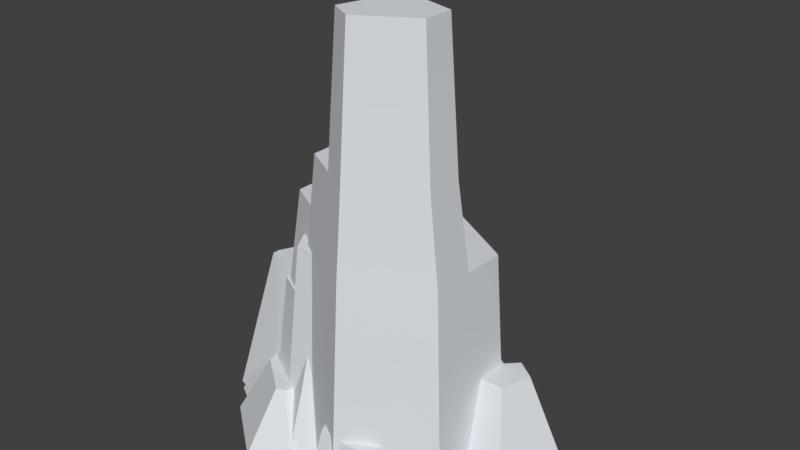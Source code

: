 # Source: rocks.blend  (saved by Blender 2.78.0; exported with 4.5.12 LTS)
import bpy
from mathutils import Matrix  # noqa: F401  (used for matrix-valued properties, if any)

bpy.ops.wm.read_factory_settings(use_empty=True)
scene = bpy.context.scene
scene.name = 'Scene'

# ---- collections
col_collection_1 = bpy.data.collections.new('Collection 1'); scene.collection.children.link(col_collection_1)

# ---- materials (node trees are filled in below, after node groups)
mat_stone_002 = bpy.data.materials.new('Stone.002')
mat_stone_002.alpha_threshold = 0.0
mat_stone_002.use_transparent_shadow = False
mat_stone_002.diffuse_color = (0.7255, 0.7529, 0.7882, 1.0)
mat_stone_002.specular_color = (0.33, 0.33, 0.33)
mat_stone_002.roughness = 0.5
mat_stone_002.specular_intensity = 1.0
mat_stone_001 = bpy.data.materials.new('Stone.001')
mat_stone_001.alpha_threshold = 0.0
mat_stone_001.use_transparent_shadow = False
mat_stone_001.diffuse_color = (0.7255, 0.7529, 0.7882, 1.0)
mat_stone_001.specular_color = (0.33, 0.33, 0.33)
mat_stone_001.roughness = 0.5
mat_stone_001.specular_intensity = 1.0
mat_stone = bpy.data.materials.new('Stone')
mat_stone.alpha_threshold = 0.0
mat_stone.use_transparent_shadow = False
mat_stone.diffuse_color = (0.7255, 0.7529, 0.7882, 1.0)
mat_stone.specular_color = (0.33, 0.33, 0.33)
mat_stone.roughness = 0.5
mat_stone.specular_intensity = 1.0

# ---- material node trees

# ---- world
world_world = bpy.data.worlds.new('World'); scene.world = world_world
world_world.color = (0.05088, 0.05088, 0.05088)
world_world.use_sun_shadow = False
world_world.sun_shadow_jitter_overblur = 0.0
world_world.cycles.sampling_method = 'MANUAL'

# ---- meshes
me_mesh1_group1_model_001 = bpy.data.meshes.new('Mesh1 Group1 Model.001')
me_mesh1_group1_model_001.from_pydata([(2.254, 0.8321, -1.286), (1.931, 1.41e-17, -1.355), (2.146, 0.8321, -1.178), (2.225, 2.82e-17, -1.649), (2.725, 2.82e-17, -1.29), (2.404, 0.8321, -1.179), (2.332, 0.8321, -0.9265), (2.147, 0.8321, -1.177), (2.147, 0.8321, -0.9265), (2.096, 1.751, -1.147), (2.096, 1.751, -0.8024), (2.193, 1.41e-17, -0.649), (2.096, 1.751, -0.4574), (2.193, 0.0, -0.4012), (1.498, 0.0, 0.0), (1.498, 1.751, -0.1123), (2.012, 2.445, -0.4712), (1.498, 2.445, -0.1745), (1.949, 3.585, -0.4856), (1.522, 3.585, -0.2394), (1.949, 3.585, -0.7319), (1.481, 3.585, -0.873), (1.331, 3.585, -0.3501), (1.449, 2.445, -0.9379), (1.267, 2.445, -0.3079), (0.9844, 2.445, -0.7679), (0.9844, 2.445, -0.4712), (0.9008, 1.751, -0.8024), (0.9008, 1.751, -0.4574), (0.8681, 1.162, -0.5073), (0.8492, 0.8226, -0.4276), (0.7967, 1.162, -0.4661), (0.7967, 0.5428, -0.3406), (0.8827, 0.5428, -0.3903), (0.9602, 0.3304, -0.3319), (0.7967, 0.3304, -0.2376), (0.1593, 0.3304, -0.6056), (0.2613, 0.5428, -0.6498), (0.422, 1.162, -0.6825), (0.422, 1.162, -0.8059), (0.7679, 1.162, -0.8059), (0.8681, 1.162, -1.006), (0.7419, 1.162, -0.9476), (0.7184, 0.5428, -1.029), (0.8336, 0.5428, -1.082), (0.9008, 1.751, -1.147), (1.441, 1.751, -1.0), (1.498, 1.751, -1.492), (2.012, 2.445, -0.7679), (1.498, 0.0, -1.605), (1.398, 0.0, -1.547), (1.101, 0.0, -0.2293), (0.7967, 0.0, -0.0536), (0.7967, 0.0, -1.894), (0.0, 0.0, -0.5136), (0.0, 0.0, -1.434), (0.1593, 0.3304, -0.8155), (0.2613, 0.5428, -0.8261), (0.7555, 0.5428, -0.8261), (0.6593, 0.3304, -1.298), (0.7476, 0.3304, -0.8155), (0.1593, 0.3304, -1.342), (0.7967, 0.3304, -1.71), (1.115, 0.3304, -1.526), (0.6813, 0.5428, -1.231), (1.064, 0.5428, -1.423), (0.8336, 0.5428, -1.186), (1.154, 0.5428, -1.371), (1.257, 0.3304, -1.444), (2.542, 2.82e-17, -0.649)], [], [(0, 1, 2), (1, 0, 3), (0, 4, 3), (4, 0, 5), (0, 6, 5), (7, 6, 0), (6, 7, 8), (9, 8, 7), (10, 8, 9), (10, 11, 8), (12, 11, 10), (11, 12, 13), (12, 14, 13), (14, 12, 15), (16, 15, 12), (15, 16, 17), (18, 17, 16), (17, 18, 19), (20, 19, 18), (21, 19, 20), (19, 21, 22), (23, 22, 21), (22, 23, 24), (25, 24, 23), (24, 25, 26), (27, 26, 25), (26, 27, 28), (29, 28, 27), (28, 29, 30), (31, 30, 29), (32, 30, 31), (30, 32, 33), (32, 34, 33), (34, 32, 35), (32, 36, 35), (36, 32, 37), (31, 37, 32), (37, 31, 38), (31, 39, 38), (39, 31, 40), (41, 40, 31), (40, 41, 42), (41, 43, 42), (43, 41, 44), (41, 45, 44), (41, 27, 45), (29, 27, 41), (41, 31, 29), (46, 45, 27), (45, 46, 47), (47, 46, 10), (23, 10, 46), (10, 23, 48), (21, 48, 23), (48, 21, 20), (18, 48, 20), (48, 18, 16), (16, 10, 48), (10, 16, 12), (46, 25, 23), (25, 46, 27), (47, 10, 9), (7, 47, 9), (2, 47, 7), (1, 47, 2), (47, 1, 49), (14, 49, 1), (14, 50, 49), (51, 50, 14), (52, 50, 51), (52, 53, 50), (54, 53, 52), (53, 54, 55), (36, 55, 54), (55, 36, 56), (37, 56, 36), (56, 37, 57), (38, 57, 37), (57, 38, 39), (39, 58, 57), (58, 39, 40), (42, 58, 40), (58, 42, 43), (59, 58, 43), (58, 59, 60), (61, 60, 59), (60, 61, 56), (55, 56, 61), (61, 53, 55), (53, 61, 62), (59, 62, 61), (62, 59, 63), (64, 63, 59), (63, 64, 65), (64, 66, 65), (66, 64, 43), (59, 43, 64), (66, 43, 44), (44, 45, 66), (45, 67, 66), (47, 67, 45), (47, 68, 67), (49, 68, 47), (68, 49, 50), (50, 63, 68), (50, 62, 63), (62, 50, 53), (65, 68, 63), (68, 65, 67), (65, 66, 67), (57, 60, 56), (60, 57, 58), (54, 35, 36), (35, 54, 52), (52, 34, 35), (34, 52, 51), (51, 15, 34), (15, 51, 14), (34, 15, 33), (33, 15, 30), (30, 15, 28), (17, 28, 15), (28, 17, 26), (26, 17, 24), (19, 24, 17), (24, 19, 22), (14, 1, 13), (13, 1, 11), (3, 11, 1), (11, 3, 69), (69, 3, 4), (4, 6, 69), (6, 4, 5), (8, 69, 6), (69, 8, 11), (0, 2, 7)])
me_mesh1_group1_model_001.polygons.foreach_set('use_smooth', [True] * 136)
_k = set([(0, 2), (0, 3), (0, 5), (1, 2), (1, 3), (1, 49), (2, 7), (3, 4), (4, 5), (4, 69), (5, 6), (6, 8), (6, 69), (7, 8), (7, 9), (8, 11), (9, 10), (9, 47), (10, 46), (10, 48), (11, 13), (11, 69), (12, 13), (12, 16), (13, 14), (14, 15), (14, 51), (15, 17), (16, 18), (17, 19), (18, 19), (18, 20), (19, 22), (20, 21), (20, 48), (21, 22), (21, 23), (22, 24), (23, 24), (23, 25), (23, 46), (24, 26), (25, 26), (25, 27), (26, 28), (27, 45), (27, 46), (28, 30), (29, 30), (29, 31), (29, 41), (30, 33), (31, 32), (31, 38), (32, 35), (33, 34), (34, 51), (35, 52), (36, 37), (36, 54), (37, 38), (38, 39), (39, 40), (39, 57), (40, 42), (40, 58), (41, 42), (41, 44), (42, 43), (43, 44), (43, 64), (44, 66), (45, 47), (45, 66), (47, 49), (49, 50), (50, 53), (50, 68), (51, 52), (52, 54), (53, 55), (53, 62), (54, 55), (55, 61), (56, 57), (56, 60), (56, 61), (58, 60), (59, 60), (59, 63), (59, 64), (61, 62), (62, 63), (63, 65), (64, 65), (65, 67), (66, 67), (67, 68)])
me_mesh1_group1_model_001.attributes.new('sharp_edge', 'BOOLEAN', 'EDGE').data.foreach_set('value', [ (min(e.vertices), max(e.vertices)) in _k for e in me_mesh1_group1_model_001.edges])
_uv = me_mesh1_group1_model_001.uv_layers.new(name='UVMap')
_uv.uv.foreach_set('vector', [-98.56, 39.61, -91.48, 5.071, -92.52, 39.61, -91.48, 5.071, -98.56, 39.61, -107.8, 5.071, -42.59, 1.688, -57.54, -32.85, -33.31, -32.85, -57.54, -32.85, -42.59, 1.688, -49.85, 1.688, 88.75, 50.63, 91.82, 36.48, 94.65, 46.4, 84.53, 46.33, 91.82, 36.48, 88.75, 50.63, 91.82, 36.48, 84.53, 46.33, 84.53, 36.48, 45.17, 64.26, 36.48, 28.02, 46.33, 28.02, 31.59, 64.26, 36.48, 28.02, 45.17, 64.26, 31.59, 64.26, 25.55, -4.79, 36.48, 28.02, 18.01, 64.26, 25.55, -4.79, 31.59, 64.26, 25.55, -4.79, 18.01, 64.26, 15.8, -4.79, 80.47, 67.41, 51.09, -1.636, 82.68, -1.636, 51.09, -1.636, 80.47, 67.41, 53.3, 67.41, 77.89, 94.15, 53.3, 66.75, 80.47, 66.75, 53.3, 66.75, 77.89, 94.15, 54.52, 94.15, 76.01, 140.2, 54.52, 95.27, 77.89, 95.27, 54.52, 95.27, 76.01, 140.2, 56.62, 140.2, 76.73, 28.82, 59.94, 9.424, 76.73, 19.12, 58.32, 34.37, 59.94, 9.424, 76.73, 28.82, 59.94, 9.424, 58.32, 34.37, 52.38, 13.78, -51.28, 98.09, -27.75, 143.0, -49.18, 143.0, -27.75, 143.0, -51.28, 98.09, -25.47, 98.09, 38.76, 30.23, 49.89, 12.12, 57.04, 36.92, 49.89, 12.12, 38.76, 30.23, 38.76, 18.55, -31.59, 72.69, -18.55, 100.2, -30.23, 100.2, -18.55, 100.2, -31.59, 72.69, -18.01, 72.69, -19.97, 47.59, -18.01, 70.8, -31.59, 70.8, -18.01, 70.8, -19.97, 47.59, -16.83, 34.19, 36.34, 45.11, 37.37, 31.53, 39.58, 45.11, 33.87, 20.35, 37.37, 31.53, 36.34, 45.11, 37.37, 31.53, 33.87, 20.35, 37.78, 20.35, 33.87, 18.13, 39.27, 9.055, 37.78, 18.13, 39.27, 9.055, 33.87, 18.13, 31.84, 9.055, 20.46, 30.28, -6.488, 21.21, 22.49, 21.21, -6.488, 21.21, 20.46, 30.28, -3.88, 30.28, 17.99, 50.53, -3.88, 25.76, 20.46, 25.76, -3.88, 25.76, 17.99, 50.53, 0.9518, 50.53, 31.37, 18.35, 16.61, 31.73, 16.61, 26.87, 16.61, 31.73, 31.37, 18.35, 30.23, 31.73, 34.18, 39.6, 30.23, 31.73, 31.37, 18.35, 30.23, 31.73, 34.18, 39.6, 29.21, 37.31, -47.63, 42.47, -42.66, 17.86, -42.16, 42.47, -42.66, 17.86, -47.63, 42.47, -47.66, 17.86, -39.6, 47.59, -45.17, 70.8, -42.59, 23.16, -39.6, 47.59, -31.59, 70.8, -45.17, 70.8, -19.97, 47.59, -31.59, 70.8, -39.6, 47.59, 34.18, 39.6, 31.37, 18.35, 34.18, 19.97, 56.72, 39.37, 35.46, 45.17, 35.46, 31.59, 35.46, 45.17, 56.72, 39.37, 58.99, 58.76, 58.99, 58.76, 56.72, 39.37, 82.52, 31.59, -43.95, 91.68, -69.89, 64.27, -42.94, 64.27, -69.89, 64.27, -43.95, 91.68, -67.12, 91.68, -45.91, 138.7, -67.12, 93.76, -43.95, 93.76, -67.12, 93.76, -45.91, 138.7, -65.15, 138.7, 19.12, 136.7, 30.23, 91.71, 28.82, 136.7, 30.23, 91.71, 19.12, 136.7, 18.55, 91.71, 18.55, 86.08, 31.59, 58.57, 30.23, 86.08, 31.59, 58.57, 18.55, 86.08, 18.01, 58.57, -66.8, 67.14, -46.79, 94.56, -66.25, 94.56, -46.79, 94.56, -66.8, 67.14, -44.16, 67.14, 58.99, 58.76, 82.52, 31.59, 82.52, 45.17, -50.04, 28.14, -21.71, 64.38, -48.88, 64.38, -49.98, 28.14, -21.71, 64.38, -50.04, 28.14, -39.16, -4.671, -21.71, 64.38, -49.98, 28.14, -21.71, 64.38, -39.16, -4.671, -19.5, -4.671, -58.99, -2.062e-33, -58.99, 63.18, -76.02, 53.35, -58.99, -2.062e-33, -55.03, 60.89, -58.99, 63.18, -43.35, 9.029, -55.03, 60.89, -58.99, -2.062e-33, -31.37, 2.11, -55.03, 60.89, -43.35, 9.029, -31.37, 2.11, -31.37, 74.55, -55.03, 60.89, 0.0, 20.22, -31.37, 74.55, -31.37, 2.11, -31.37, 74.55, 0.0, 20.22, 0.0, 56.44, -23.84, 14.44, -56.44, 5.004e-17, -20.22, 1.793e-17, -56.44, 5.004e-17, -23.84, 14.44, -32.11, 14.44, -25.58, 23.72, -32.11, 14.44, -23.84, 14.44, -32.11, 14.44, -25.58, 23.72, -32.52, 23.72, -26.87, 48.46, -32.52, 23.27, -25.58, 23.27, -32.52, 23.27, -26.87, 48.46, -31.73, 48.46, -16.61, 44.7, -29.74, 20.3, -10.29, 20.3, -29.74, 20.3, -16.61, 44.7, -30.23, 44.7, -31.43, 46.24, -26.63, 21.85, -25.76, 46.24, -26.63, 21.85, -31.43, 46.24, -34.73, 21.85, -45.57, 14.57, -26.63, 22.94, -34.73, 22.94, -26.63, 22.94, -45.57, 14.57, -26.27, 14.57, 6.274, 52.82, 29.43, 32.11, 25.96, 51.08, 29.43, 32.11, 6.274, 52.82, 6.274, 32.11, -56.44, 5.004e-17, -32.11, 14.44, -52.82, 14.44, -31.84, -6.792, -64.44, -21.23, -28.22, -21.23, -64.44, -21.23, -31.84, -6.792, -60.82, -6.792, 25.96, 51.08, 31.37, 67.31, 6.274, 52.82, 31.37, 67.31, 25.96, 51.08, 43.92, 60.06, -45.67, 10.58, -66.14, 1.787, -46.06, 1.787, -66.14, 1.787, -45.67, 10.58, -62.53, 10.58, 26.82, 48.46, 32.82, 46.7, 41.91, 56.01, 32.82, 46.7, 26.82, 48.46, 28.28, 40.49, -45.57, 14.57, -34.73, 22.94, -42.83, 22.94, 32.82, 46.7, 28.28, 40.49, 32.82, 42.59, -42.59, 23.16, -45.17, 70.8, -46.7, 23.16, -53.3, 67.65, -66.33, 20.0, -51.77, 20.0, -80.47, 67.65, -66.33, 20.0, -53.3, 67.65, -80.47, 67.65, -71.27, 11.63, -66.33, 20.0, -82.68, -1.399, -71.27, 11.63, -80.47, 67.65, -71.27, 11.63, -82.68, -1.399, -78.1, -1.399, -17.21, -34.86, -8.0, -20.42, -14.42, -20.42, -17.21, -34.86, 6.488, -20.42, -8.0, -20.42, 6.488, -20.42, -17.21, -34.86, 10.11, -34.86, -8.29, -14.21, -14.42, -23.71, -8.0, -23.71, -14.42, -23.71, -8.29, -14.21, -12.35, -14.21, 41.91, 56.01, 32.82, 46.7, 45.42, 53.98, -10.29, 22.96, -29.43, 14.59, -6.274, 14.59, -29.43, 14.59, -10.29, 22.96, -29.74, 22.96, -10.11, 7.607, 22.49, 22.05, -6.488, 22.05, 22.49, 22.05, -10.11, 7.607, 26.11, 7.607, 28.22, -6.019, 39.27, 8.422, 31.84, 8.422, 39.27, 8.422, 28.22, -6.019, 42.06, -6.019, 33.03, 1.636, 48.88, 70.68, 26.2, 14.66, 48.88, 70.68, 33.03, 1.636, 51.09, 1.636, 26.2, 14.66, 48.88, 70.68, 22.41, 23.04, 22.41, 23.04, 48.88, 70.68, 20.54, 34.07, 20.54, 34.07, 48.88, 70.68, 21.71, 70.68, 47.65, 98.71, 21.71, 71.31, 48.88, 71.31, 21.71, 71.31, 47.65, 98.71, 24.29, 98.71, 24.29, 98.71, 47.65, 98.71, 37.15, 98.71, 47.2, 143.2, 37.15, 98.2, 47.65, 98.2, 37.15, 98.2, 47.2, 143.2, 38.47, 143.2, -58.99, -2.062e-33, -76.02, 53.35, -86.35, 15.8, -86.35, 15.8, -76.02, 53.35, -86.35, 25.55, -87.59, 64.92, -86.35, 25.55, -76.02, 53.35, -86.35, 25.55, -87.59, 64.92, -100.1, 25.55, -100.1, 25.55, -87.59, 64.92, -107.3, 50.79, 78.3, -28.22, 60.29, 6.312, 52.05, -28.22, 60.29, 6.312, 78.3, -28.22, 70.61, 6.312, 84.53, 42.62, 100.1, 8.084, 91.82, 42.62, 100.1, 8.084, 84.53, 42.62, 86.35, 8.084, 88.75, 50.63, 84.48, 46.36, 84.53, 46.33])
me_mesh1_group1_model_001.materials.append(mat_stone_002)
me_mesh1_group1_model_001.use_remesh_preserve_volume = False
me_mesh1_group1_model_001.use_remesh_preserve_attributes = False
me_mesh1_group1_model_001.use_mirror_vertex_groups = False
me_mesh1_group1_model_001.update()
me_mesh1_group1_model_001.normals_split_custom_set([tuple(v) for v in zip(*[iter([-0.6708, 0.3164, -0.6708, -0.6708, 0.3164, -0.6708, -0.6708, 0.3164, -0.6708, -0.6708, 0.3164, -0.6708, -0.6708, 0.3164, -0.6708, -0.6708, 0.3164, -0.6708, 0.553, 0.3164, -0.7707, 0.553, 0.3164, -0.7707, 0.553, 0.3164, -0.7707, 0.553, 0.3164, -0.7707, 0.553, 0.3164, -0.7707, 0.553, 0.3164, -0.7707, 0.0, 1.0, -1.144e-08, 0.0, 1.0, 0.0, 0.0, 1.0, 0.0, 0.0, 1.0, -9.781e-07, 0.0, 1.0, 0.0, 0.0, 1.0, -1.144e-08, 0.0, 1.0, 0.0, 0.0, 1.0, -9.781e-07, 0.0, 1.0, 0.0, 0.9985, 0.05547, 0.0, 0.9985, 0.05547, 1.676e-05, 0.9985, 0.05547, 0.0, 0.9962, 0.08765, 7.59e-08, 0.9985, 0.05547, 1.676e-05, 0.9985, 0.05547, 0.0, 0.9962, 0.08765, 7.59e-08, 0.9985, 0.05547, 3.39e-06, 0.9985, 0.05547, 1.676e-05, 0.9962, 0.0876, -1.418e-08, 0.9985, 0.05547, 3.39e-06, 0.9962, 0.08765, 7.59e-08, 0.9985, 0.05547, 3.39e-06, 0.9962, 0.0876, -1.418e-08, 0.9985, 0.05547, 0.0, 0.4989, 0.06644, 0.8641, 0.4992, 0.05547, 0.8647, 0.4992, 0.05547, 0.8647, 0.4992, 0.05547, 0.8647, 0.4989, 0.06644, 0.8641, 0.4989, 0.06613, 0.8641, 0.4992, 0.0581, 0.8646, 0.4989, 0.06613, 0.8641, 0.4989, 0.06644, 0.8641, 0.4989, 0.06613, 0.8641, 0.4992, 0.0581, 0.8646, 0.4992, 0.05812, 0.8646, 0.4996, 0.03873, 0.8654, 0.4992, 0.05812, 0.8646, 0.4992, 0.0581, 0.8646, 0.4992, 0.05812, 0.8646, 0.4996, 0.03873, 0.8654, 0.4996, 0.03873, 0.8654, 0.0, 1.0, 0.0, 0.0, 1.0, 0.0, 0.0, 1.0, 0.0, 0.0, 1.0, 0.0, 0.0, 1.0, 0.0, 0.0, 1.0, 0.0, 0.0, 1.0, 0.0, 0.0, 1.0, 0.0, 0.0, 1.0, 0.0, -0.96, 0.04309, -0.2767, -0.96, 0.0431, -0.2767, -0.96, 0.0431, -0.2767, -0.96, 0.0431, -0.2767, -0.96, 0.04309, -0.2767, -0.96, 0.04309, -0.2767, 0.0, 1.0, -1.624e-07, 0.0, 1.0, -1.427e-07, 0.0, 1.0, -2.278e-07, 0.0, 1.0, -1.427e-07, 0.0, 1.0, -1.624e-07, 0.0, 1.0, 0.0, -0.9962, 0.08765, -5.584e-07, -0.9928, 0.1197, 0.0, -0.9928, 0.1197, 0.0, -0.9928, 0.1197, 0.0, -0.9962, 0.08765, -5.584e-07, -0.9962, 0.0876, -6.09e-09, -0.9985, 0.05547, -2.24e-06, -0.9962, 0.0876, -6.09e-09, -0.9962, 0.08765, -5.584e-07, -0.9962, 0.0876, -6.09e-09, -0.9985, 0.05547, -2.24e-06, -0.9985, 0.05547, -3.551e-06, 0.4925, 0.1728, 0.853, 0.4925, 0.1728, 0.853, 0.4925, 0.1728, 0.853, 0.4797, 0.2818, 0.8309, 0.4925, 0.1728, 0.853, 0.4925, 0.1728, 0.853, 0.4925, 0.1728, 0.853, 0.4797, 0.2818, 0.8309, 0.4797, 0.2818, 0.8309, 0.4797, 0.2818, 0.8309, 0.4558, 0.411, 0.7895, 0.4797, 0.2818, 0.8309, 0.4558, 0.411, 0.7895, 0.4797, 0.2818, 0.8309, 0.4558, 0.411, 0.7895, -0.4797, 0.2818, 0.8309, -0.4558, 0.411, 0.7895, -0.4558, 0.411, 0.7895, -0.4558, 0.411, 0.7895, -0.4797, 0.2818, 0.8309, -0.4797, 0.2818, 0.8309, -0.4925, 0.1728, 0.853, -0.4797, 0.2818, 0.8309, -0.4797, 0.2818, 0.8309, -0.4797, 0.2818, 0.8309, -0.4925, 0.1728, 0.853, -0.4925, 0.1728, 0.853, 0.0, 1.0, -4.199e-08, 0.0, 1.0, -2.972e-08, 0.0, 1.0, 0.0, 0.0, 1.0, -2.972e-08, 0.0, 1.0, -4.199e-08, 0.0, 1.0, -1.206e-07, 0.0, 1.0, -5.476e-08, 0.0, 1.0, -1.206e-07, 0.0, 1.0, -4.199e-08, 0.0, 1.0, -1.206e-07, 0.0, 1.0, -5.476e-08, 0.0, 1.0, 0.0, -0.4156, 0.1333, -0.8997, -0.4156, 0.1333, -0.8997, -0.4156, 0.1333, -0.8997, -0.4156, 0.1333, -0.8997, -0.4156, 0.1333, -0.8997, -0.4156, 0.1333, -0.8997, -0.9985, 0.05547, -1.364e-06, -0.9985, 0.05547, -2.543e-07, -0.9985, 0.05547, -2.336e-07, -0.9985, 0.05547, -1.364e-06, -0.9962, 0.08765, -5.584e-07, -0.9985, 0.05547, -2.543e-07, -0.9985, 0.05547, -2.24e-06, -0.9962, 0.08765, -5.584e-07, -0.9985, 0.05547, -1.364e-06, 0.0, 1.0, -5.476e-08, 0.0, 1.0, -4.199e-08, 0.0, 1.0, 0.0, 0.0, 1.0, 3.701e-07, 0.0, 1.0, 4.097e-08, 0.0, 1.0, 0.0, 0.0, 1.0, 4.097e-08, 0.0, 1.0, 3.701e-07, 0.0, 1.0, 3.312e-07, 0.0, 1.0, 3.312e-07, 0.0, 1.0, 3.701e-07, 0.0, 1.0, 3.151e-07, 0.2881, 0.06431, -0.9554, 0.2877, 0.0821, -0.9542, 0.2877, 0.0821, -0.9542, 0.2877, 0.0821, -0.9542, 0.2881, 0.06431, -0.9554, 0.2881, 0.06428, -0.9554, 0.2884, 0.04623, -0.9564, 0.2881, 0.06428, -0.9554, 0.2881, 0.06431, -0.9554, 0.2881, 0.06428, -0.9554, 0.2884, 0.04623, -0.9564, 0.2884, 0.04623, -0.9564, 0.9985, 0.05547, 0.0, 0.9962, 0.08762, -2.879e-08, 0.9985, 0.05547, 0.0, 0.9962, 0.08762, -2.879e-08, 0.9985, 0.05547, 0.0, 0.9961, 0.08797, 0.0, 0.9961, 0.08797, 0.0, 0.9962, 0.08765, 7.59e-08, 0.9962, 0.08762, -2.879e-08, 0.9962, 0.08765, 7.59e-08, 0.9961, 0.08797, 0.0, 0.9962, 0.0876, -1.418e-08, -0.3423, 0.08776, -0.9355, -0.3423, 0.08776, -0.9355, -0.3423, 0.08776, -0.9355, -0.3423, 0.08776, -0.9355, -0.3423, 0.08776, -0.9355, -0.3423, 0.08776, -0.9355, 0.0, 1.0, 3.312e-07, 0.0, 1.0, 3.151e-07, 0.0, 1.0, 0.0, 0.4992, 0.05546, -0.8647, 0.4992, 0.05547, -0.8647, 0.4992, 0.05547, -0.8647, 0.4993, 0.05552, -0.8647, 0.4992, 0.05547, -0.8647, 0.4992, 0.05546, -0.8647, 0.4992, 0.05547, -0.8647, 0.4992, 0.05547, -0.8647, 0.4993, 0.05552, -0.8647, 0.4992, 0.05547, -0.8647, 0.4992, 0.05547, -0.8647, 0.4992, 0.05547, -0.8647, 2.212e-18, -1.0, -4.496e-18, 1.63e-17, -1.0, 0.0, 3.085e-17, -1.0, -8.615e-18, 2.212e-18, -1.0, -4.496e-18, 0.0, -1.0, 0.0, 1.63e-17, -1.0, 0.0, 0.0, -1.0, 0.0, 0.0, -1.0, 0.0, 2.212e-18, -1.0, -4.496e-18, 0.0, -1.0, 0.0, 0.0, -1.0, 0.0, 0.0, -1.0, 0.0, 0.0, -1.0, 0.0, 0.0, -1.0, 0.0, 0.0, -1.0, 0.0, 0.0, -1.0, 0.0, 0.0, -1.0, 0.0, 0.0, -1.0, 0.0, 0.0, -1.0, 0.0, 0.0, -1.0, 0.0, 0.0, -1.0, 0.0, -0.9012, 0.4334, -1.624e-08, -0.9007, 0.4344, 0.0, -0.9007, 0.4344, 0.0, -0.9007, 0.4344, 0.0, -0.9012, 0.4334, -1.624e-08, -0.901, 0.4339, 0.0, -0.9391, 0.3435, 5.154e-08, -0.901, 0.4339, 0.0, -0.9012, 0.4334, -1.624e-08, -0.901, 0.4339, 0.0, -0.9391, 0.3435, 5.154e-08, -0.9393, 0.3431, 0.0, -0.968, 0.251, 0.0, -0.9393, 0.3431, 0.0, -0.9391, 0.3435, 5.154e-08, -0.9393, 0.3431, 0.0, -0.968, 0.251, 0.0, -0.968, 0.251, 0.0, 0.0, 0.03254, -0.9995, -2.053e-08, -0.00833, -1.0, -3.332e-07, -0.008581, -1.0, -2.053e-08, -0.00833, -1.0, 0.0, 0.03254, -0.9995, 0.0, 0.03254, -0.9995, -0.9835, 0.01378, 0.1803, -0.9832, 0.02958, 0.1802, -0.9835, 0.01378, 0.1803, -0.9832, 0.02958, 0.1802, -0.9835, 0.01378, 0.1803, -0.9832, 0.02956, 0.1802, -0.9826, 0.04532, 0.1801, -0.9832, 0.02958, 0.1802, -0.9832, 0.02956, 0.1802, -0.9832, 0.02958, 0.1802, -0.9826, 0.04532, 0.1801, -0.9826, 0.04531, 0.1801, 0.0, 1.0, -6.029e-08, 0.0, 1.0, -2.985e-08, 0.0, 1.0, -8.336e-08, 0.0, 1.0, -2.985e-08, 0.0, 1.0, -6.029e-08, 0.0, 1.0, 0.0, -0.9007, 0.4344, 0.0, -0.901, 0.4339, 0.0, -0.9007, 0.4344, 0.0, -0.4504, 0.4344, -0.78, -0.4504, 0.4344, -0.78, -0.4504, 0.4344, -0.78, -0.4504, 0.4344, -0.78, -0.4504, 0.4344, -0.78, -0.4504, 0.4344, -0.78, 0.0, 1.0, -8.336e-08, 0.0, 1.0, -4.866e-08, 0.0, 1.0, -6.029e-08, 0.0, 1.0, -4.866e-08, 0.0, 1.0, -8.336e-08, 0.0, 1.0, 0.0, -0.4252, 0.3104, -0.8502, -0.4252, 0.3104, -0.8502, -0.4252, 0.3104, -0.8502, -0.4252, 0.3104, -0.8502, -0.4252, 0.3104, -0.8502, -0.4252, 0.3104, -0.8502, 0.0, 1.0, -2.281e-07, 0.0, 1.0, -1.12e-07, 0.0, 1.0, 0.0, 0.0, 1.0, -1.12e-07, 0.0, 1.0, -2.281e-07, 0.0, 1.0, -2.359e-07, -0.9826, 0.04532, 0.1801, -0.9832, 0.02956, 0.1802, -0.9826, 0.04532, 0.1801, 0.0, 1.0, -1.12e-07, 0.0, 1.0, -2.359e-07, 0.0, 1.0, 0.0, -0.9985, 0.05547, -2.336e-07, -0.9985, 0.05547, -2.543e-07, -0.9985, 0.05547, 0.0, -0.4992, 0.05547, -0.8647, -0.4992, 0.05548, -0.8647, -0.4992, 0.05547, -0.8647, -0.4992, 0.05547, -0.8647, -0.4992, 0.05548, -0.8647, -0.4992, 0.05547, -0.8647, -0.4992, 0.05547, -0.8647, -0.4992, 0.05547, -0.8647, -0.4992, 0.05548, -0.8647, -0.4992, 0.05546, -0.8647, -0.4992, 0.05547, -0.8647, -0.4992, 0.05547, -0.8647, -0.4992, 0.05547, -0.8647, -0.4992, 0.05546, -0.8647, -0.4992, 0.05546, -0.8647, 0.4504, 0.4344, -0.78, 0.4453, 0.455, -0.7712, 0.4452, 0.455, -0.7712, 0.4504, 0.4344, -0.78, 0.4504, 0.4344, -0.78, 0.4453, 0.455, -0.7712, 0.4504, 0.4344, -0.78, 0.4504, 0.4344, -0.78, 0.4504, 0.4344, -0.78, 0.4399, 0.4753, -0.762, 0.4452, 0.455, -0.7712, 0.4453, 0.455, -0.7712, 0.4452, 0.455, -0.7712, 0.4399, 0.4753, -0.762, 0.4399, 0.4753, -0.7619, 0.0, 1.0, 0.0, 0.0, 1.0, -1.12e-07, 0.0, 1.0, 0.0, -3.332e-07, -0.008581, -1.0, 0.0, -0.0497, -0.9988, 0.0, -0.0497, -0.9988, 0.0, -0.0497, -0.9988, -3.332e-07, -0.008581, -1.0, -2.053e-08, -0.00833, -1.0, -0.4504, 0.4344, 0.78, -0.4558, 0.411, 0.7895, -0.4558, 0.411, 0.7895, -0.4558, 0.411, 0.7895, -0.4504, 0.4344, 0.78, -0.4504, 0.4344, 0.78, 0.4504, 0.4344, 0.78, 0.4558, 0.411, 0.7895, 0.4558, 0.411, 0.7895, 0.4558, 0.411, 0.7895, 0.4504, 0.4344, 0.78, 0.4504, 0.4344, 0.78, -0.4992, 0.05547, 0.8647, -0.4989, 0.06613, 0.8641, -0.4992, 0.05547, 0.8647, -0.4989, 0.06613, 0.8641, -0.4992, 0.05547, 0.8647, -0.4992, 0.05547, 0.8647, -0.4992, 0.05547, 0.8647, -0.4989, 0.06613, 0.8641, -0.4992, 0.05547, 0.8647, -0.4992, 0.05547, 0.8647, -0.4989, 0.06613, 0.8641, -0.4992, 0.05547, 0.8647, -0.4992, 0.05547, 0.8647, -0.4989, 0.06613, 0.8641, -0.4989, 0.06595, 0.8641, -0.4988, 0.06868, 0.864, -0.4989, 0.06595, 0.8641, -0.4989, 0.06613, 0.8641, -0.4989, 0.06595, 0.8641, -0.4988, 0.06868, 0.864, -0.4985, 0.07732, 0.8634, -0.4985, 0.07732, 0.8634, -0.4988, 0.06868, 0.864, -0.4989, 0.0685, 0.864, -0.4991, 0.05973, 0.8645, -0.4989, 0.0685, 0.864, -0.4988, 0.06868, 0.864, -0.4989, 0.0685, 0.864, -0.4991, 0.05973, 0.8645, -0.4991, 0.05973, 0.8645, 2.212e-18, -1.0, -4.496e-18, 3.085e-17, -1.0, -8.615e-18, 1.321e-17, -1.0, -1.841e-17, 1.321e-17, -1.0, -1.841e-17, 3.085e-17, -1.0, -8.615e-18, 1.066e-16, -1.0, -3.89e-17, 2.311e-17, -1.0, -8.156e-18, 1.066e-16, -1.0, -3.89e-17, 3.085e-17, -1.0, -8.615e-18, 1.066e-16, -1.0, -3.89e-17, 2.311e-17, -1.0, -8.156e-18, 2.768e-17, -1.0, -8.769e-18, 2.768e-17, -1.0, -8.769e-18, 2.311e-17, -1.0, -8.156e-18, 0.0, -1.0, 0.0, 0.9121, 0.3164, 0.2605, 0.9121, 0.3164, 0.2605, 0.9121, 0.3164, 0.2605, 0.9121, 0.3164, 0.2605, 0.9121, 0.3164, 0.2605, 0.9121, 0.3164, 0.2605, 0.0, 0.3164, 0.9486, 0.0, 0.3164, 0.9486, 0.0, 0.3164, 0.9486, 0.0, 0.3164, 0.9486, 0.0, 0.3164, 0.9486, 0.0, 0.3164, 0.9486, 0.0, 1.0, -1.144e-08, 0.0, 1.0, -2.247e-06, 0.0, 1.0, -9.781e-07])] * 3)])
me_mesh1_tall_rock_3_model = bpy.data.meshes.new('Mesh1 Tall_Rock_3 Model')
me_mesh1_tall_rock_3_model.from_pydata([(1.434, 0.56, -0.552), (0.7967, 0.0, 0.0), (1.593, 0.0, -0.46), (0.7967, 0.56, -0.184), (1.332, 0.92, -0.5962), (0.7967, 0.92, -0.287), (1.172, 1.97, -0.6289), (0.7967, 1.97, -0.4125), (0.9671, 1.97, -0.998), (0.7679, 1.97, -0.7523), (0.7419, 1.97, -0.894), (1.04, 0.92, -1.124), (0.7184, 0.92, -0.9749), (1.064, 0.92, -1.369), (0.6813, 0.92, -1.177), (1.115, 0.56, -1.472), (0.6593, 0.56, -1.244), (0.7967, 0.56, -1.656), (0.1593, 0.56, -1.288), (0.7967, 0.0, -1.84), (0.0, 0.0, -1.38), (0.0, 0.0, -0.46), (1.593, 0.0, -1.38), (1.434, 0.56, -1.288), (1.332, 0.92, -1.214), (1.332, 0.92, -0.8964), (1.172, 1.97, -0.8391), (0.1593, 0.56, -0.552), (0.2613, 0.92, -0.5962), (0.422, 1.97, -0.6289), (0.422, 1.97, -0.7523), (0.7555, 0.92, -0.7725), (0.2613, 0.92, -0.7725), (0.7476, 0.56, -0.7619), (0.1593, 0.56, -0.7619)], [], [(0, 1, 2), (1, 0, 3), (4, 3, 0), (3, 4, 5), (6, 5, 4), (5, 6, 7), (8, 7, 6), (8, 9, 7), (9, 8, 10), (11, 10, 8), (10, 11, 12), (13, 12, 11), (12, 13, 14), (15, 14, 13), (14, 15, 16), (17, 16, 15), (16, 17, 18), (19, 18, 17), (18, 19, 20), (19, 21, 20), (21, 19, 1), (1, 19, 22), (17, 22, 19), (22, 17, 23), (23, 17, 15), (13, 23, 15), (23, 13, 24), (13, 25, 24), (13, 11, 25), (8, 25, 11), (25, 8, 26), (8, 6, 26), (6, 25, 26), (25, 6, 4), (4, 23, 25), (23, 4, 0), (0, 22, 23), (22, 0, 2), (1, 22, 2), (25, 23, 24), (3, 21, 1), (21, 3, 27), (5, 27, 3), (27, 5, 28), (7, 28, 5), (28, 7, 29), (7, 30, 29), (30, 7, 9), (31, 30, 9), (30, 31, 32), (33, 32, 31), (32, 33, 34), (33, 18, 34), (18, 33, 16), (31, 16, 33), (16, 31, 12), (31, 10, 12), (10, 31, 9), (16, 12, 14), (20, 34, 18), (20, 27, 34), (27, 20, 21), (28, 34, 27), (34, 28, 32), (29, 32, 28), (32, 29, 30)])
me_mesh1_tall_rock_3_model.polygons.foreach_set('use_smooth', [True] * 66)
_k = set([(0, 2), (0, 4), (1, 2), (1, 3), (1, 21), (2, 22), (3, 5), (4, 6), (5, 7), (6, 7), (6, 26), (7, 29), (8, 10), (8, 11), (8, 26), (9, 10), (9, 30), (9, 31), (10, 12), (11, 12), (11, 25), (12, 14), (13, 14), (13, 15), (13, 24), (14, 16), (15, 16), (15, 17), (16, 33), (17, 18), (17, 19), (18, 20), (18, 34), (19, 20), (19, 22), (20, 21), (21, 27), (22, 23), (23, 24), (24, 25), (25, 26), (27, 28), (28, 29), (29, 30), (30, 32), (31, 33), (32, 34), (33, 34)])
me_mesh1_tall_rock_3_model.attributes.new('sharp_edge', 'BOOLEAN', 'EDGE').data.foreach_set('value', [ (min(e.vertices), max(e.vertices)) in _k for e in me_mesh1_tall_rock_3_model.edges])
_uv = me_mesh1_tall_rock_3_model.uv_layers.new(name='UVMap')
_uv.uv.foreach_set('vector', [59.76, 18.63, 27.17, -4.292, 63.39, -4.292, 27.17, -4.292, 59.76, 18.63, 30.79, 18.63, 57.16, 33.74, 30.79, 19.14, 59.76, 19.14, 30.79, 19.14, 57.16, 33.74, 32.82, 33.74, 52.32, 76.98, 32.82, 35.42, 57.16, 35.42, 32.82, 35.42, 52.32, 76.98, 35.29, 76.98, 38.07, 39.29, 31.37, 16.24, 46.12, 24.76, 38.07, 39.29, 30.23, 29.62, 31.37, 16.24, 30.23, 29.62, 38.07, 39.29, 29.21, 35.2, -55.72, 34.29, -41.28, 75.76, -51.04, 75.76, -41.28, 75.76, -55.72, 34.29, -41.77, 34.29, 41.91, 53.9, 28.28, 38.38, 40.95, 44.23, 28.28, 38.38, 41.91, 53.9, 26.82, 46.35, -65.2, 15.56, -44.72, 29.99, -61.59, 29.99, -44.72, 29.99, -65.2, 15.56, -45.12, 15.56, 31.37, 65.2, 25.96, 48.97, 43.92, 57.95, 25.96, 48.97, 31.37, 65.2, 6.274, 50.71, -63.39, -12.88, -30.79, 10.05, -59.76, 10.05, -30.79, 10.05, -63.39, -12.88, -27.17, -12.88, -31.37, 72.44, 0.0, 18.11, 0.0, 54.33, 0.0, 18.11, -31.37, 72.44, -31.37, 0.0, -31.37, 0.0, -31.37, 72.44, -62.74, 54.33, 5.433, 1.46, -27.17, -21.46, 9.055, -21.46, -27.17, -21.46, 5.433, 1.46, -23.54, 1.46, -23.54, 1.46, 5.433, 1.46, -9.055, 1.46, -9.345, 13.97, -23.54, -0.9009, -9.055, -0.9009, -23.54, -0.9009, -9.345, 13.97, -21.51, 13.97, 41.91, 53.9, 52.45, 35.29, 52.45, 47.81, 41.91, 53.9, 40.95, 44.23, 52.45, 35.29, -5.939, 69.46, -19.74, 27.73, -5.176, 27.73, -19.74, 27.73, -5.939, 69.46, -16.14, 69.46, 38.07, 39.29, 46.12, 24.76, 46.12, 33.03, 24.76, 69.69, 35.29, 27.87, 33.03, 69.69, 35.29, 27.87, 24.76, 69.69, 23.47, 27.87, 23.47, 20.55, 50.71, 5.823, 35.29, 20.55, 50.71, 5.823, 23.47, 20.55, 21.73, 5.823, 21.73, 5.753, 54.33, -17.17, 50.71, 5.753, 54.33, -17.17, 21.73, 5.753, 18.11, -17.17, -31.37, 0.0, -62.74, 54.33, -62.74, 18.11, 35.29, 20.55, 50.71, 5.823, 47.81, 20.55, 23.54, 27.21, -9.055, 4.292, 27.17, 4.292, -9.055, 4.292, 23.54, 27.21, -5.433, 27.21, 21.51, 41.28, -5.433, 26.68, 23.54, 26.68, -5.433, 26.68, 21.51, 41.28, -2.825, 41.28, 19.05, 80.21, -2.825, 38.65, 21.51, 38.65, -2.825, 38.65, 19.05, 80.21, 2.007, 80.21, 31.37, 16.24, 16.61, 29.62, 16.61, 24.76, 16.61, 29.62, 31.37, 16.24, 30.23, 29.62, -29.74, 35.63, -16.61, 76.98, -30.23, 76.98, -16.61, 76.98, -29.74, 35.63, -10.29, 35.63, -29.43, 22.92, -10.29, 37.1, -29.74, 37.1, -10.29, 37.1, -29.43, 22.92, -6.274, 22.92, 29.43, 30.0, 6.274, 50.71, 6.274, 30.0, 6.274, 50.71, 29.43, 30.0, 25.96, 48.97, -24.55, 37.14, -43.49, 22.96, -24.2, 22.96, -43.49, 22.96, -24.55, 37.14, -32.65, 37.14, -24.55, 36.5, -29.36, 77.84, -32.65, 36.5, -29.36, 77.84, -24.55, 36.5, -23.68, 77.84, -43.49, 22.96, -32.65, 37.14, -40.76, 37.14, -54.33, 3.035e-17, -30.0, 22.92, -50.71, 22.92, -54.33, 3.035e-17, -21.73, 22.92, -30.0, 22.92, -21.73, 22.92, -54.33, 3.035e-17, -18.11, 1.012e-17, -23.47, 37.65, -30.0, 22.92, -21.73, 22.92, -30.0, 22.92, -23.47, 37.65, -30.41, 37.65, -24.76, 79.18, -30.41, 37.36, -23.47, 37.36, -30.41, 37.36, -24.76, 79.18, -29.62, 79.18])
me_mesh1_tall_rock_3_model.materials.append(mat_stone_001)
me_mesh1_tall_rock_3_model.use_remesh_preserve_volume = False
me_mesh1_tall_rock_3_model.use_remesh_preserve_attributes = False
me_mesh1_tall_rock_3_model.use_mirror_vertex_groups = False
me_mesh1_tall_rock_3_model.update()
me_mesh1_tall_rock_3_model.normals_split_custom_set([tuple(v) for v in zip(*[iter([0.4832, 0.2572, 0.8369, 0.4809, 0.2737, 0.833, 0.4809, 0.2737, 0.833, 0.4809, 0.2737, 0.833, 0.4832, 0.2572, 0.8369, 0.4832, 0.2572, 0.8369, 0.4925, 0.1722, 0.8531, 0.4832, 0.2572, 0.8369, 0.4832, 0.2572, 0.8369, 0.4832, 0.2572, 0.8369, 0.4925, 0.1722, 0.8531, 0.4925, 0.1722, 0.8531, 0.4973, 0.1029, 0.8614, 0.4925, 0.1722, 0.8531, 0.4925, 0.1722, 0.8531, 0.4925, 0.1722, 0.8531, 0.4973, 0.1029, 0.8614, 0.4973, 0.1029, 0.8614, 0.0, 1.0, 7.747e-08, 0.0, 1.0, -2.075e-08, 0.0, 1.0, 0.0, 0.0, 1.0, 7.747e-08, 0.0, 1.0, 1.077e-07, 0.0, 1.0, -2.075e-08, 0.0, 1.0, 1.077e-07, 0.0, 1.0, 7.747e-08, 0.0, 1.0, 0.0, -0.418, 0.07908, -0.905, -0.418, 0.07908, -0.905, -0.418, 0.07908, -0.905, -0.418, 0.07908, -0.905, -0.418, 0.07908, -0.905, -0.418, 0.07908, -0.905, 0.0, 1.0, 0.0, 0.0, 1.0, 0.0, 0.0, 1.0, 0.0, 0.0, 1.0, 0.0, 0.0, 1.0, 0.0, 0.0, 1.0, 0.0, -0.4392, 0.1892, -0.8783, -0.4392, 0.1892, -0.8783, -0.4392, 0.1892, -0.8783, -0.4392, 0.1892, -0.8783, -0.4392, 0.1892, -0.8783, -0.4392, 0.1892, -0.8783, 0.0, 1.0, 0.0, 0.0, 1.0, -1.305e-08, 0.0, 1.0, 0.0, 0.0, 1.0, -1.305e-08, 0.0, 1.0, 0.0, 0.0, 1.0, -9.629e-09, -0.4809, 0.2737, -0.833, -0.4809, 0.2737, -0.833, -0.4809, 0.2737, -0.833, -0.4809, 0.2737, -0.833, -0.4809, 0.2737, -0.833, -0.4809, 0.2737, -0.833, 0.0, -1.0, 0.0, 0.0, -1.0, 0.0, 0.0, -1.0, 0.0, 0.0, -1.0, 0.0, 0.0, -1.0, 0.0, 0.0, -1.0, 0.0, 0.0, -1.0, 0.0, 0.0, -1.0, 0.0, 0.0, -1.0, 0.0, 0.4809, 0.2737, -0.833, 0.4809, 0.2737, -0.833, 0.4809, 0.2737, -0.833, 0.4809, 0.2737, -0.833, 0.4809, 0.2737, -0.833, 0.4787, 0.2888, -0.8291, 0.4787, 0.2888, -0.8291, 0.4809, 0.2737, -0.833, 0.4787, 0.2887, -0.8292, 0.4764, 0.3037, -0.8251, 0.4787, 0.2888, -0.8291, 0.4787, 0.2887, -0.8292, 0.4787, 0.2888, -0.8291, 0.4764, 0.3037, -0.8251, 0.4764, 0.3037, -0.8251, 0.0, 1.0, 0.0, 0.0, 1.0, 0.0, 0.0, 1.0, 0.0, 0.0, 1.0, 0.0, 0.0, 1.0, 0.0, 0.0, 1.0, 0.0, 0.6081, 0.1357, -0.7822, 0.6081, 0.1357, -0.7822, 0.6081, 0.1357, -0.7822, 0.6081, 0.1357, -0.7822, 0.6081, 0.1357, -0.7822, 0.6081, 0.1357, -0.7822, 0.0, 1.0, 7.747e-08, 0.0, 1.0, 0.0, 0.0, 1.0, 0.0, 0.9885, 0.1512, 0.0, 0.9772, 0.2123, -1.301e-06, 0.9885, 0.1512, 0.0, 0.9772, 0.2123, -1.301e-06, 0.9885, 0.1512, 0.0, 0.9772, 0.2123, 1.251e-07, 0.9772, 0.2123, 1.251e-07, 0.962, 0.2732, 0.0, 0.9772, 0.2123, -1.301e-06, 0.962, 0.2732, 0.0, 0.9772, 0.2123, 1.251e-07, 0.962, 0.2732, 0.0, 0.962, 0.2732, 0.0, 0.9618, 0.2737, 0.0, 0.962, 0.2732, 0.0, 0.9618, 0.2737, 0.0, 0.962, 0.2732, 0.0, 0.9618, 0.2737, 0.0, 0.0, -1.0, 0.0, 0.0, -1.0, 0.0, 0.0, -1.0, 0.0, 0.9772, 0.2123, -1.301e-06, 0.962, 0.2732, 0.0, 0.9621, 0.2726, 0.0, -0.4832, 0.2572, 0.8369, -0.4809, 0.2737, 0.833, -0.4809, 0.2737, 0.833, -0.4809, 0.2737, 0.833, -0.4832, 0.2572, 0.8369, -0.4832, 0.2572, 0.8369, -0.4925, 0.1722, 0.8531, -0.4832, 0.2572, 0.8369, -0.4832, 0.2572, 0.8369, -0.4832, 0.2572, 0.8369, -0.4925, 0.1722, 0.8531, -0.4925, 0.1722, 0.8531, -0.4973, 0.1029, 0.8614, -0.4925, 0.1722, 0.8531, -0.4925, 0.1722, 0.8531, -0.4925, 0.1722, 0.8531, -0.4973, 0.1029, 0.8614, -0.4973, 0.1029, 0.8614, 0.0, 1.0, -2.075e-08, 0.0, 1.0, -1.189e-07, 0.0, 1.0, 0.0, 0.0, 1.0, -1.189e-07, 0.0, 1.0, -2.075e-08, 0.0, 1.0, 1.077e-07, 0.0, -0.004814, -1.0, 0.0, 0.0192, -0.9998, 0.0, 0.0192, -0.9998, 0.0, 0.0192, -0.9998, 0.0, -0.004814, -1.0, -8.615e-08, -0.00506, -1.0, 0.0, -0.02935, -0.9996, -8.615e-08, -0.00506, -1.0, 0.0, -0.004814, -1.0, -8.615e-08, -0.00506, -1.0, 0.0, -0.02935, -0.9996, 0.0, -0.02935, -0.9996, 0.0, 1.0, -1.493e-08, 0.0, 1.0, -9.629e-09, 0.0, 1.0, 0.0, 0.0, 1.0, -9.629e-09, 0.0, 1.0, -1.493e-08, 0.0, 1.0, -1.305e-08, -0.9835, 0.01745, 0.1803, -0.9833, 0.02675, 0.1802, -0.9833, 0.02675, 0.1802, -0.9833, 0.02675, 0.1802, -0.9835, 0.01745, 0.1803, -0.9835, 0.01742, 0.1803, -0.9835, 0.01745, 0.1803, -0.9836, 0.00813, 0.1803, -0.9835, 0.01742, 0.1803, -0.9836, 0.00813, 0.1803, -0.9835, 0.01745, 0.1803, -0.9836, 0.00813, 0.1803, -0.9833, 0.02675, 0.1802, -0.9835, 0.01742, 0.1803, -0.9833, 0.02676, 0.1802, -0.9618, 0.2737, 0.0, -0.9619, 0.2733, 0.0, -0.9618, 0.2737, 0.0, -0.9618, 0.2737, 0.0, -0.962, 0.2732, 0.0, -0.9619, 0.2733, 0.0, -0.962, 0.2732, 0.0, -0.9618, 0.2737, 0.0, -0.9618, 0.2737, 0.0, -0.9772, 0.2123, 6.054e-08, -0.9619, 0.2733, 0.0, -0.962, 0.2732, 0.0, -0.9619, 0.2733, 0.0, -0.9772, 0.2123, 6.054e-08, -0.9772, 0.2121, 0.0, -0.9885, 0.1512, 0.0, -0.9772, 0.2121, 0.0, -0.9772, 0.2123, 6.054e-08, -0.9772, 0.2121, 0.0, -0.9885, 0.1512, 0.0, -0.9885, 0.1512, 0.0])] * 3)])
me_mesh1_group1_model = bpy.data.meshes.new('Mesh1 Group1 Model')
me_mesh1_group1_model.from_pydata([(0.9226, 1.691, -1.491), (0.5876, 1.254, -0.9843), (0.6301, 1.691, -0.9843), (0.6178, 1.254, -1.037), (0.6394, 0.8901, -1.136), (0.8836, 0.8901, -1.559), (1.161, 0.8901, -1.559), (1.508, 1.691, -1.491), (1.406, 0.6885, -1.576), (1.557, 0.6885, -1.576), (1.693, 0.6885, -1.339), (1.917, 3.379e-16, -1.067), (1.8, 1.691, -0.9843), (1.965, 9.618e-31, -0.9843), (1.95, 4.323e-16, -0.9572), (1.874, 0.48, -0.9071), (1.81, 0.48, -0.7972), (1.757, 1.02, -0.7968), (1.508, 1.691, -0.4776), (1.54, 1.02, -0.421), (0.9226, 1.691, -0.4776), (1.471, 1.02, -0.421), (0.864, 0.49, -0.3762), (0.8992, 0.49, -0.3762), (1.326, 0.48, -0.3753), (1.438, 0.48, -0.3753), (1.434, 0.48, -0.133), (1.49, 0.48, -0.2594), (1.826, 0.48, -0.133), (1.385, 1.444e-15, -0.0227), (1.875, 1.444e-15, -0.0227), (1.916, 0.0, -2.069), (1.257, 0.0, -2.134), (1.246, 7.219e-16, -0.3347), (1.185, 7.219e-16, -1.94), (1.161, 1.007e-15, -0.3347), (1.124, 1.444e-15, -2.045), (1.115, 1.444e-15, -0.09787), (0.7495, 1.444e-15, 0.0), (0.446, 1.444e-15, -2.045), (0.2549, 1.444e-15, -0.3851), (0.1994, 1.444e-15, -0.5922), (0.1777, 1.444e-15, -1.335), (0.1067, 1.444e-15, -1.458), (0.3157, 0.5454, -1.355), (0.351, 0.8901, -1.458), (0.4523, 0.8901, -1.282), (0.4092, 1.254, -1.205), (0.5284, 0.8901, -1.282), (0.4902, 1.254, -1.205), (0.6593, 1.254, -0.7349), (0.2647, 1.254, -0.9091), (0.2647, 1.254, -0.8489), (0.0, 1.444e-15, -0.9702), (0.0, 1.444e-15, -0.6498), (0.4652, 0.49, -0.6231), (0.6365, 0.49, -0.5736), (0.4876, 0.49, -0.5394), (0.8082, 0.49, -0.2898), (0.8865, 0.49, -0.3107), (0.7501, 0.49, -0.5736), (0.7316, 1.254, -0.7349), (0.5681, 0.8901, -1.834), (1.002, 0.8901, -1.834), (1.27, 0.4082, -1.599), (1.48, 0.6885, -1.778), (1.634, 0.6885, -1.762), (1.707, 0.6885, -1.363), (2.058, 0.0, -1.299), (2.12, 1.444e-15, -0.5741), (2.022, 0.48, -0.5741), (1.909, 0.48, -0.5741), (1.856, 1.02, -0.5741), (1.743, 1.02, -0.3192), (1.516, 1.02, -0.3192), (1.77, 0.48, -0.2594), (0.9241, 1.691, -0.9047), (1.093, 1.691, -0.6126), (1.43, 1.691, -0.6126), (1.599, 1.691, -0.9047), (1.43, 1.691, -1.197), (1.093, 1.691, -1.197), (1.138, 2.45, -1.118), (1.015, 2.45, -0.9047), (1.138, 2.45, -0.6915), (1.384, 2.45, -0.6915), (1.508, 2.45, -0.9047), (1.384, 2.45, -1.118)], [], [(0, 1, 2), (1, 0, 3), (3, 0, 4), (4, 0, 5), (0, 6, 5), (7, 6, 0), (7, 8, 6), (8, 7, 9), (7, 10, 9), (7, 11, 10), (12, 11, 7), (11, 12, 13), (12, 14, 13), (12, 15, 14), (12, 16, 15), (12, 17, 16), (18, 17, 12), (17, 18, 19), (20, 19, 18), (20, 21, 19), (22, 21, 20), (23, 21, 22), (24, 21, 23), (21, 24, 25), (26, 25, 24), (25, 26, 27), (27, 26, 28), (29, 28, 26), (28, 29, 30), (29, 31, 30), (29, 32, 31), (33, 32, 29), (33, 34, 32), (35, 34, 33), (35, 36, 34), (37, 36, 35), (38, 36, 37), (38, 39, 36), (40, 39, 38), (41, 39, 40), (42, 39, 41), (39, 42, 43), (44, 43, 42), (43, 44, 45), (45, 44, 46), (47, 46, 44), (46, 47, 48), (48, 47, 49), (47, 50, 49), (51, 50, 47), (50, 51, 52), (53, 52, 51), (52, 53, 54), (42, 54, 53), (54, 42, 41), (55, 54, 41), (54, 55, 52), (52, 55, 50), (50, 55, 56), (57, 56, 55), (56, 57, 58), (40, 58, 57), (58, 40, 38), (38, 59, 58), (59, 38, 37), (35, 59, 37), (59, 35, 23), (35, 24, 23), (24, 35, 33), (33, 26, 24), (26, 33, 29), (22, 59, 23), (22, 58, 59), (60, 58, 22), (56, 58, 60), (61, 56, 60), (56, 61, 50), (1, 50, 61), (49, 50, 1), (3, 49, 1), (4, 49, 3), (49, 4, 48), (62, 48, 4), (62, 46, 48), (46, 62, 45), (62, 43, 45), (43, 62, 39), (62, 36, 39), (36, 62, 63), (62, 4, 63), (63, 4, 5), (63, 5, 6), (64, 63, 6), (63, 64, 34), (64, 65, 34), (65, 64, 8), (6, 8, 64), (9, 65, 8), (65, 9, 66), (66, 9, 10), (66, 10, 67), (10, 68, 67), (68, 10, 11), (68, 11, 31), (30, 31, 11), (30, 11, 14), (13, 14, 11), (30, 14, 69), (14, 70, 69), (70, 14, 15), (15, 71, 70), (71, 15, 16), (16, 72, 71), (72, 16, 17), (17, 73, 72), (19, 73, 17), (19, 74, 73), (74, 19, 21), (25, 74, 21), (74, 25, 27), (27, 73, 74), (73, 27, 75), (27, 28, 75), (75, 28, 71), (71, 28, 70), (28, 69, 70), (69, 28, 30), (71, 73, 75), (73, 71, 72), (31, 67, 68), (67, 31, 66), (31, 65, 66), (65, 31, 32), (34, 65, 32), (63, 34, 36), (61, 2, 1), (61, 20, 2), (60, 20, 61), (20, 60, 22), (20, 0, 2), (0, 20, 76), (76, 20, 77), (77, 20, 18), (77, 18, 78), (78, 18, 79), (79, 18, 12), (7, 79, 12), (7, 80, 79), (7, 81, 80), (0, 81, 7), (81, 0, 76), (76, 82, 81), (82, 76, 83), (76, 84, 83), (84, 76, 77), (77, 85, 84), (85, 77, 78), (79, 85, 78), (85, 79, 86), (80, 86, 79), (86, 80, 87), (80, 82, 87), (82, 80, 81), (82, 85, 87), (82, 84, 85), (84, 82, 83), (87, 85, 86), (57, 41, 40), (41, 57, 55), (53, 47, 42), (47, 53, 51), (42, 47, 44)])
me_mesh1_group1_model.polygons.foreach_set('use_smooth', [True] * 172)
_k = set([(0, 2), (0, 5), (0, 7), (1, 2), (1, 3), (1, 61), (2, 20), (3, 4), (3, 49), (4, 5), (4, 48), (5, 6), (6, 63), (6, 64), (7, 9), (7, 12), (8, 9), (8, 64), (8, 65), (9, 10), (10, 11), (10, 67), (11, 13), (11, 68), (12, 13), (12, 18), (13, 14), (14, 15), (14, 69), (15, 16), (15, 70), (16, 17), (16, 71), (17, 19), (17, 72), (18, 19), (18, 20), (19, 21), (20, 22), (21, 25), (21, 74), (22, 23), (22, 60), (23, 35), (23, 59), (24, 25), (24, 26), (24, 33), (25, 27), (26, 28), (26, 29), (27, 74), (27, 75), (28, 30), (28, 70), (29, 30), (29, 33), (30, 69), (31, 32), (31, 66), (31, 68), (32, 34), (32, 65), (33, 35), (34, 36), (34, 64), (35, 37), (36, 39), (36, 63), (37, 38), (37, 59), (38, 40), (38, 58), (39, 43), (39, 62), (40, 41), (40, 57), (41, 54), (41, 55), (42, 43), (42, 44), (42, 53), (43, 45), (44, 46), (44, 47), (45, 46), (45, 62), (46, 48), (47, 49), (47, 51), (48, 49), (50, 52), (50, 61), (51, 52), (51, 53), (52, 54), (53, 54), (55, 56), (55, 57), (56, 60), (57, 58), (58, 59), (60, 61), (62, 63), (65, 66), (66, 67), (67, 68), (69, 70), (71, 72), (71, 75), (72, 73), (73, 74), (73, 75), (76, 77), (76, 81), (76, 83), (77, 78), (77, 84), (78, 79), (78, 85), (79, 80), (79, 86), (80, 81), (80, 87), (81, 82), (82, 83), (82, 87), (83, 84), (84, 85), (85, 86), (86, 87)])
me_mesh1_group1_model.attributes.new('sharp_edge', 'BOOLEAN', 'EDGE').data.foreach_set('value', [ (min(e.vertices), max(e.vertices)) in _k for e in me_mesh1_group1_model.edges])
_uv = me_mesh1_group1_model.uv_layers.new(name='UVMap')
_uv.uv.foreach_set('vector', [-68.99, 66.5, -45.12, 49.27, -45.96, 66.5, -45.12, 49.27, -68.99, 66.5, -47.51, 49.27, -47.51, 49.27, -68.99, 66.5, -51.3, 34.87, -51.3, 34.87, -68.99, 66.5, -70.53, 34.87, -36.32, 61.37, -45.72, 29.75, -34.79, 29.75, -59.36, 61.37, -45.72, 29.75, -36.32, 61.37, -59.36, 61.37, -55.34, 21.79, -45.72, 29.75, -55.34, 21.79, -59.36, 61.37, -61.28, 21.79, 21.15, 59.52, 12.34, 19.93, 23.08, 19.93, 21.15, 59.52, -1.35, -7.275, 12.34, 19.93, -1.877, 59.52, -1.35, -7.275, 21.15, 59.52, -1.35, -7.275, -1.877, 59.52, -5.125, -7.275, 68.99, 62.78, 71.01, -4.012, 72.24, -4.012, 68.99, 62.78, 67.81, 14.95, 71.01, -4.012, 68.99, 62.78, 62.82, 14.95, 67.81, 14.95, 68.99, 62.78, 61.76, 36.29, 62.82, 14.95, 45.96, 62.78, 61.76, 36.29, 68.99, 62.78, 61.76, 36.29, 45.96, 62.78, 44.67, 36.29, 36.32, 67.9, 60.64, 41.41, 59.36, 67.9, 36.32, 67.9, 57.92, 41.41, 60.64, 41.41, 34.02, 20.47, 57.92, 41.41, 36.32, 67.9, 35.4, 20.47, 57.92, 41.41, 34.02, 20.47, 52.21, 20.08, 57.92, 41.41, 35.4, 20.47, 57.92, 41.41, 52.21, 20.08, 56.63, 20.08, 56.44, 5.236, 56.63, 14.78, 52.21, 14.78, 56.63, 14.78, 56.44, 5.236, 58.66, 10.21, 58.66, 10.21, 56.44, 5.236, 71.88, 5.236, 54.52, 0.2001, 71.88, 19.59, 56.44, 19.59, 71.88, 19.59, 54.52, 0.2001, 73.81, 0.2001, -54.52, 0.8935, -75.44, 81.45, -73.81, 0.8935, -54.52, 0.8935, -49.49, 84.03, -75.44, 81.45, -49.06, 13.18, -49.49, 84.03, -54.52, 0.8935, -49.06, 13.18, -46.67, 76.38, -49.49, 84.03, -45.7, 13.18, -46.67, 76.38, -49.06, 13.18, -45.7, 13.18, -44.27, 80.53, -46.67, 76.38, -43.89, 3.853, -44.27, 80.53, -45.7, 13.18, -29.51, -2.41e-29, -44.27, 80.53, -43.89, 3.853, -29.51, -2.41e-29, -17.56, 80.53, -44.27, 80.53, -10.03, 15.16, -17.56, 80.53, -29.51, -2.41e-29, -7.85, 23.32, -17.56, 80.53, -10.03, 15.16, -6.997, 52.55, -17.56, 80.53, -7.85, 23.32, -17.56, 80.53, -6.997, 52.55, -4.202, 57.39, -39.99, 29.54, -47.6, 7.476, -42.01, 7.476, -47.6, 7.476, -39.99, 29.54, -42.79, 43.5, -42.79, 43.5, -39.99, 29.54, -34.82, 43.5, -16.11, 38.52, -17.81, 23.87, -12.43, 9.992, -17.81, 23.87, -16.11, 38.52, -20.8, 23.87, -20.8, 23.87, -16.11, 38.52, -19.3, 38.52, 16.11, 47.46, 25.96, 28.93, 19.3, 47.46, 10.42, 35.79, 25.96, 28.93, 16.11, 47.46, 25.96, 28.93, 10.42, 35.79, 10.42, 33.42, -38.19, 5.515e-14, -33.42, 50.47, -35.79, 50.47, -33.42, 50.47, -38.19, 5.515e-14, -25.58, 5.53e-14, -6.997, 52.55, 2.872e-29, 25.58, 2.872e-29, 38.19, 2.872e-29, 25.58, -6.997, 52.55, -7.85, 23.32, 10.79, 24.79, -7.1, 5.075, 1.07, 5.075, -7.1, 5.075, 10.79, 24.79, 0.7371, 55.55, 0.7371, 55.55, 10.79, 24.79, 16.91, 55.55, 16.91, 55.55, 10.79, 24.79, 17.81, 24.79, 19.2, 21.24, 25.06, 22.58, 18.31, 24.53, 25.06, 22.58, 19.2, 21.24, 31.82, 11.41, -1.395, 8.616, 18.1, 30.54, 2.102, 30.54, 18.1, 30.54, -1.395, 8.616, 23.29, 8.616, 28.5, -3.63, 36.88, 18.3, 33.69, 18.3, 36.88, 18.3, 28.5, -3.63, 43.39, -3.63, 21.65, -20.13, 18.66, 1.797, 12.15, -20.13, 18.66, 1.797, 21.65, -20.13, 21.28, 1.797, 45.7, 1.11, 52.21, 20.08, 35.4, 20.47, 52.21, 20.08, 45.7, 1.11, 49.06, 1.11, 7.875, 9.204, 18.13, 28.43, 7.693, 28.43, 18.13, 28.43, 7.875, 9.204, 21.32, 9.204, 34.02, 14.81, 34.9, 12.23, 35.4, 14.81, 34.02, 14.81, 31.82, 11.41, 34.9, 12.23, 29.53, 22.58, 31.82, 11.41, 34.02, 14.81, 25.06, 22.58, 31.82, 11.41, 29.53, 22.58, 28.8, 54.3, 25.06, 23.54, 29.53, 23.54, 25.06, 23.54, 28.8, 54.3, 25.96, 54.3, 23.13, 38.75, 25.96, 28.93, 28.8, 28.93, 19.3, 47.46, 25.96, 28.93, 23.13, 38.75, 24.32, 40.81, 19.3, 47.46, 23.13, 38.75, 20.47, 24.58, 26.21, 39.23, 17.88, 39.23, 26.21, 39.23, 20.47, 24.58, 27.72, 24.58, 22.37, 72.2, 20.8, 50.48, 25.17, 44.71, 22.37, 72.2, 17.81, 50.48, 20.8, 50.48, 17.81, 50.48, 22.37, 72.2, 13.82, 57.39, -73.71, 30.23, -51.8, -5.793, -56.61, 30.23, -51.8, -5.793, -73.71, 30.23, -78.52, -5.793, -22.37, 17.4, -44.27, -18.62, -17.56, -18.62, -44.27, -18.62, -22.37, 17.4, -39.46, 17.4, 22.37, 72.2, 25.17, 44.71, 39.46, 72.2, 39.46, 72.2, 25.17, 44.71, 34.79, 61.36, 39.46, 72.2, 34.79, 61.36, 45.72, 61.36, 29.53, -1.653, 42.79, 17.85, 30.28, 17.85, 42.79, 17.85, 29.53, -1.653, 42.81, -18.17, -76.38, 25.4, -85.83, 37.66, -87.81, 7.548, -85.83, 37.66, -76.38, 25.4, -77.35, 37.66, -45.72, 29.75, -55.34, 21.79, -50.0, 10.71, 61.28, 62.03, 58.28, 69.98, 55.34, 62.03, 58.28, 69.98, 61.28, 62.03, 64.34, 69.38, 64.34, 69.38, 61.28, 62.03, 66.65, 52.73, 64.34, 69.38, 66.65, 52.73, 67.22, 53.67, 79.67, 11.52, 85.76, -18.58, 80.77, 11.52, 85.76, -18.58, 79.67, 11.52, 75.1, -18.58, -81.02, 51.13, -75.48, 42.02, -75.44, 81.45, -73.81, 0.8935, -75.44, 81.45, -75.48, 42.02, -73.81, 0.8935, -75.48, 42.02, -76.75, 37.69, -77.37, 38.75, -76.75, 37.69, -75.48, 42.02, -73.81, 0.8935, -76.75, 37.69, -83.45, 22.6, 3.276, -15.67, -11.66, 3.552, -13.23, -15.67, -11.66, 3.552, 3.276, -15.67, 2.686, 3.552, 73.77, 35.71, 75.17, 22.6, 79.59, 22.6, 75.17, 22.6, 73.77, 35.71, 71.27, 31.38, -0.2556, 11.85, -9.015, 33.19, -9.864, 11.85, -9.015, 33.19, -0.2556, 11.85, 0.5757, 33.19, 69.19, 31.37, 68.62, 12.57, 73.08, 22.6, 60.64, 16.57, 68.62, 12.57, 69.19, 31.37, 60.64, 16.57, 59.7, 12.57, 68.62, 12.57, 59.7, 12.57, 60.64, 16.57, 57.92, 16.57, 9.489, 23.99, 12.76, 45.34, 8.372, 45.34, 12.76, 45.34, 9.489, 23.99, 14.48, 23.99, 58.66, 19.91, 68.62, 41.3, 59.7, 41.3, 68.62, 41.3, 58.66, 19.91, 69.67, 19.91, 58.66, 10.21, 71.88, 5.236, 69.67, 10.21, 69.67, 10.21, 71.88, 5.236, 75.17, 22.6, 75.17, 22.6, 71.88, 5.236, 79.59, 22.6, 33.97, 6.919, 54.54, -12.3, 52.97, 6.919, 54.54, -12.3, 33.97, 6.919, 30.78, -12.3, 51.18, 13.49, 39.35, 34.84, 37.62, 13.49, 39.35, 34.84, 51.18, 13.49, 50.33, 34.84, 66.48, -38.71, 40.64, -8.602, 35.65, -38.71, 40.64, -8.602, 66.48, -38.71, 56.61, -8.602, -67.03, -38.53, -51.08, -8.419, -57.17, -8.419, -51.08, -8.419, -67.03, -38.53, -40.95, -38.53, -87.81, 7.548, -85.83, 37.66, -95.96, 7.548, 42.79, 17.85, 42.81, -18.17, 47.6, -18.17, -10.66, 52.53, -21.15, 69.76, -21.99, 52.53, -10.66, 52.53, 1.877, 69.76, -21.15, 69.76, -4.791, 22.33, 1.877, 69.76, -10.66, 52.53, 1.877, 69.76, -4.791, 22.33, 4.184, 22.33, 36.32, 18.8, 36.32, 58.7, 24.81, 38.75, 36.32, 58.7, 36.32, 18.8, 36.38, 35.62, 36.38, 35.62, 36.32, 18.8, 43.02, 24.12, 43.02, 24.12, 36.32, 18.8, 59.36, 18.8, 43.02, 24.12, 59.36, 18.8, 56.3, 24.12, 56.3, 24.12, 59.36, 18.8, 62.94, 35.62, 62.94, 35.62, 59.36, 18.8, 70.87, 38.75, 59.36, 58.7, 62.94, 35.62, 70.87, 38.75, 59.36, 58.7, 56.3, 47.12, 62.94, 35.62, 59.36, 58.7, 43.02, 47.12, 56.3, 47.12, 36.32, 58.7, 43.02, 47.12, 59.36, 58.7, 43.02, 47.12, 36.32, 58.7, 36.38, 35.62, -49.04, 67.61, -60.52, 97.66, -62.31, 67.61, -60.52, 97.66, -49.04, 67.61, -50.83, 97.66, -12.65, 71.3, -1.17, 101.3, -10.86, 101.3, -1.17, 101.3, -12.65, 71.3, 0.6224, 71.3, 43.02, 68.69, 54.51, 98.73, 44.81, 98.73, 54.51, 98.73, 43.02, 68.69, 56.3, 68.69, 62.31, 62.41, 50.83, 92.45, 49.04, 62.41, 50.83, 92.45, 62.31, 62.41, 60.52, 92.45, 12.65, 58.73, 1.17, 88.77, -0.6224, 58.73, 1.17, 88.77, 12.65, 58.73, 10.86, 88.77, -56.3, 61.33, -44.81, 91.37, -54.51, 91.37, -44.81, 91.37, -56.3, 61.33, -43.02, 61.33, 44.81, 44.01, 54.51, 27.22, 54.51, 44.01, 44.81, 44.01, 44.81, 27.22, 54.51, 27.22, 44.81, 27.22, 44.81, 44.01, 39.97, 35.62, 54.51, 44.01, 54.51, 27.22, 59.35, 35.62, -15.54, 28.4, -20.49, 6.472, -12.05, 6.472, -20.49, 6.472, -15.54, 28.4, -18.95, 28.4, -34.33, -3.456, -49.72, 47.02, -50.3, -3.456, -49.72, 47.02, -34.33, -3.456, -36.74, 47.02, -50.3, -3.456, -49.72, 47.02, -53.4, 18.49])
me_mesh1_group1_model.materials.append(mat_stone)
me_mesh1_group1_model.use_remesh_preserve_volume = False
me_mesh1_group1_model.use_remesh_preserve_attributes = False
me_mesh1_group1_model.use_mirror_vertex_groups = False
me_mesh1_group1_model.update()
me_mesh1_group1_model.normals_split_custom_set([tuple(v) for v in zip(*[iter([-0.8629, 0.08423, -0.4982, -0.8629, 0.0842, -0.4982, -0.8629, 0.08423, -0.4982, -0.8629, 0.0842, -0.4982, -0.8629, 0.08423, -0.4982, -0.8629, 0.0842, -0.4982, -0.8629, 0.0842, -0.4982, -0.8629, 0.08423, -0.4982, -0.8629, 0.08423, -0.4982, -0.8629, 0.08423, -0.4982, -0.8629, 0.08423, -0.4982, -0.8629, 0.08423, -0.4982, 0.0, 0.08422, -0.9964, -1.013e-05, 0.08423, -0.9964, 0.0, 0.08422, -0.9964, -3.679e-06, 0.08423, -0.9964, -1.013e-05, 0.08423, -0.9964, 0.0, 0.08422, -0.9964, -3.679e-06, 0.08423, -0.9964, -1.054e-05, 0.08423, -0.9964, -1.013e-05, 0.08423, -0.9964, -1.054e-05, 0.08423, -0.9964, -3.679e-06, 0.08423, -0.9964, 0.0, 0.08423, -0.9964, 0.8629, 0.08422, -0.4982, 0.8629, 0.08421, -0.4983, 0.863, 0.08422, -0.4982, 0.8629, 0.08422, -0.4982, 0.8629, 0.08422, -0.4983, 0.8629, 0.08421, -0.4983, 0.8629, 0.08423, -0.4982, 0.8629, 0.08422, -0.4983, 0.8629, 0.08422, -0.4982, 0.8629, 0.08422, -0.4983, 0.8629, 0.08423, -0.4982, 0.8629, 0.08423, -0.4983, 0.8629, 0.08423, 0.4982, 0.8628, 0.08422, 0.4984, 0.8628, 0.08422, 0.4984, 0.8629, 0.08423, 0.4982, 0.863, 0.08422, 0.4982, 0.8628, 0.08422, 0.4984, 0.8629, 0.08423, 0.4982, 0.8629, 0.08423, 0.4983, 0.863, 0.08422, 0.4982, 0.8629, 0.08423, 0.4982, 0.863, 0.08422, 0.4982, 0.8629, 0.08423, 0.4983, 0.8629, 0.08423, 0.4982, 0.863, 0.08422, 0.4982, 0.8629, 0.08423, 0.4982, 0.863, 0.08422, 0.4982, 0.8629, 0.08423, 0.4982, 0.8629, 0.08423, 0.4982, -3.85e-07, 0.08423, 0.9964, 0.0, 0.08423, 0.9964, 0.0, 0.08423, 0.9964, -3.85e-07, 0.08423, 0.9964, -5.096e-07, 0.08423, 0.9964, 0.0, 0.08423, 0.9964, -4.488e-07, 0.08423, 0.9964, -5.096e-07, 0.08423, 0.9964, -3.85e-07, 0.08423, 0.9964, -7.72e-07, 0.08423, 0.9964, -5.096e-07, 0.08423, 0.9964, -4.488e-07, 0.08423, 0.9964, -1.205e-06, 0.08423, 0.9964, -5.096e-07, 0.08423, 0.9964, -7.72e-07, 0.08423, 0.9964, -5.096e-07, 0.08423, 0.9964, -1.205e-06, 0.08423, 0.9964, 0.0, 0.08423, 0.9964, 0.0, 1.0, 5.737e-08, 0.0, 1.0, 6.292e-08, 0.0, 1.0, 0.0, 0.0, 1.0, 6.292e-08, 0.0, 1.0, 5.737e-08, 0.0, 1.0, 1.448e-07, 0.0, 1.0, 1.448e-07, 0.0, 1.0, 5.737e-08, 0.0, 1.0, -7.686e-08, 0.0, 0.2239, 0.9746, 0.0, 0.2239, 0.9746, 0.0, 0.2239, 0.9746, 0.0, 0.2239, 0.9746, 0.0, 0.2239, 0.9746, 0.0, 0.2239, 0.9746, 7.528e-16, -1.0, 6.527e-16, -4.312e-16, -1.0, 6.522e-16, 3.162e-16, -1.0, 8.13e-16, 7.528e-16, -1.0, 6.527e-16, -1.637e-15, -1.0, 6.133e-16, -4.312e-16, -1.0, 6.522e-16, 1.4e-15, -1.0, 3.189e-16, -1.637e-15, -1.0, 6.133e-16, 7.528e-16, -1.0, 6.527e-16, 1.4e-15, -1.0, 3.189e-16, -1.039e-14, -1.0, 1.754e-16, -1.637e-15, -1.0, 6.133e-16, -7.561e-15, -1.0, 1.21e-17, -1.039e-14, -1.0, 1.754e-16, 1.4e-15, -1.0, 3.189e-16, -7.561e-15, -1.0, 1.21e-17, -2.967e-15, -1.0, -1.469e-18, -1.039e-14, -1.0, 1.754e-16, -8.992e-16, -1.0, -4.474e-18, -2.967e-15, -1.0, -1.469e-18, -7.561e-15, -1.0, 1.21e-17, 0.0, -1.0, -1.519e-23, -2.967e-15, -1.0, -1.469e-18, -8.992e-16, -1.0, -4.474e-18, 0.0, -1.0, -1.519e-23, 0.0, -1.0, 5.666e-23, -2.967e-15, -1.0, -1.469e-18, 0.0, -1.0, 5.023e-23, 0.0, -1.0, 5.666e-23, 0.0, -1.0, -1.519e-23, 0.0, -1.0, 0.0, 0.0, -1.0, 5.666e-23, 0.0, -1.0, 5.023e-23, 0.0, -1.0, 1.363e-22, 0.0, -1.0, 5.666e-23, 0.0, -1.0, 0.0, 0.0, -1.0, 5.666e-23, 0.0, -1.0, 1.363e-22, 0.0, -1.0, 6.344e-22, -0.8426, 0.2312, 0.4865, -0.8426, 0.2312, 0.4865, -0.8426, 0.2312, 0.4865, -0.8426, 0.2312, 0.4865, -0.8426, 0.2312, 0.4865, -0.8426, 0.2312, 0.4865, -0.8426, 0.2312, 0.4865, -0.8426, 0.2312, 0.4865, -0.8426, 0.2312, 0.4864, 5.045e-06, 0.2065, -0.9784, 2.153e-05, 0.2065, -0.9784, 3.519e-05, 0.2065, -0.9784, 2.153e-05, 0.2065, -0.9784, 5.045e-06, 0.2065, -0.9784, 0.0, 0.2065, -0.9784, 0.0, 0.2065, -0.9784, 5.045e-06, 0.2065, -0.9784, 0.0, 0.2065, -0.9784, 0.0, 1.0, 0.0, 0.0, 1.0, 4.016e-08, 0.0, 1.0, 1.881e-07, 0.0, 1.0, 0.0, 0.0, 1.0, 4.016e-08, 0.0, 1.0, 0.0, 0.0, 1.0, 4.016e-08, 0.0, 1.0, 0.0, 0.0, 1.0, 0.0, -0.9784, 0.2065, 0.0, -0.9784, 0.2065, 0.0, -0.9784, 0.2065, 0.0, -0.9784, 0.2065, 0.0, -0.9784, 0.2065, 0.0, -0.9784, 0.2065, 0.0, 0.0, -1.0, 1.363e-22, 0.0, -1.0, 0.0, 0.0, -1.0, 0.0, 0.0, -1.0, 0.0, 0.0, -1.0, 1.363e-22, 0.0, -1.0, 0.0, -0.2716, 0.2065, 0.94, -0.2716, 0.2065, 0.94, -0.2716, 0.2065, 0.94, -0.2716, 0.2065, 0.94, -0.2716, 0.2065, 0.94, -0.2716, 0.2065, 0.94, -0.2716, 0.2065, 0.94, -0.2716, 0.2065, 0.94, -0.1371, 0.2085, 0.9684, -0.1371, 0.2085, 0.9684, -0.2716, 0.2065, 0.94, -0.1371, 0.2085, 0.9684, 0.0, 1.0, 0.0, 0.0, 1.0, 0.0, 0.0, 1.0, 0.0, 0.0, 1.0, 0.0, 0.0, 1.0, 0.0, 0.0, 1.0, 6.246e-08, -0.5405, 0.4753, 0.6942, -0.5405, 0.4753, 0.6942, -0.5405, 0.4753, 0.6942, -0.5405, 0.4753, 0.6942, -0.5405, 0.4753, 0.6942, -0.5405, 0.4753, 0.6942, 0.2277, 0.4753, 0.8498, 0.2277, 0.4753, 0.8498, 0.2277, 0.4753, 0.8498, 0.2277, 0.4753, 0.8498, 0.2277, 0.4753, 0.8498, 0.2277, 0.4753, 0.8498, 0.8637, 0.4753, 0.1677, 0.8637, 0.4753, 0.1677, 0.8637, 0.4753, 0.1677, 0.8637, 0.4753, 0.1677, 0.8637, 0.4753, 0.1677, 0.8637, 0.4753, 0.1677, -7.052e-07, 0.08423, 0.9964, -1.205e-06, 0.08423, 0.9964, -7.72e-07, 0.08423, 0.9964, -1.205e-06, 0.08423, 0.9964, -7.052e-07, 0.08423, 0.9964, -4.646e-15, 0.08423, 0.9964, -0.8984, 0.1834, 0.3991, -0.8984, 0.1834, 0.3991, -0.8984, 0.1834, 0.3991, -0.8984, 0.1834, 0.3991, -0.8984, 0.1834, 0.3991, -0.8984, 0.1834, 0.3991, 0.0, 1.0, 3.274e-07, 0.0, 1.0, 2.091e-07, 0.0, 1.0, 8.111e-07, 0.0, 1.0, 3.274e-07, 0.0, 1.0, 6.246e-08, 0.0, 1.0, 2.091e-07, 0.0, 1.0, 2.74e-08, 0.0, 1.0, 6.246e-08, 0.0, 1.0, 3.274e-07, 0.0, 1.0, 0.0, 0.0, 1.0, 6.246e-08, 0.0, 1.0, 2.74e-08, 0.0, 0.2065, 0.9784, -0.1371, 0.2085, 0.9684, 0.0, 0.2065, 0.9785, -0.1371, 0.2085, 0.9684, 0.0, 0.2065, 0.9784, -0.1371, 0.2085, 0.9684, 0.0, 1.0, 1.554e-06, 0.0, 1.0, 4.016e-08, 0.0, 1.0, 0.0, 0.0, 1.0, 1.881e-07, 0.0, 1.0, 4.016e-08, 0.0, 1.0, 1.554e-06, 0.0, 1.0, 1.264e-06, 0.0, 1.0, 1.881e-07, 0.0, 1.0, 1.554e-06, 0.7804, 0.2065, -0.5902, 0.7804, 0.2065, -0.5902, 0.7804, 0.2065, -0.5902, 0.7804, 0.2065, -0.5902, 0.7804, 0.2065, -0.5902, 0.7804, 0.2065, -0.5902, 0.0, 1.0, 0.0, 0.0, 1.0, 0.0, 0.0, 1.0, 0.0, 0.0, 1.0, 0.0, 0.0, 1.0, 0.0, 0.0, 1.0, 0.0, 0.0, 1.0, 0.0, 0.0, 1.0, 0.0, 0.0, 1.0, 0.0, -0.8426, 0.2312, -0.4865, -0.8426, 0.2312, -0.4865, -0.8426, 0.2312, -0.4865, -0.8426, 0.2312, -0.4865, -0.8426, 0.2312, -0.4865, -0.8426, 0.2312, -0.4865, 0.0, 0.2312, -0.9729, 0.0, 0.2312, -0.9729, 0.0, 0.2312, -0.9729, 0.0, 0.2312, -0.9729, 0.0, 0.2312, -0.9729, 0.0, 0.2312, -0.9729, 0.0, 1.0, 0.0, 0.0, 1.0, 0.0, 0.0, 1.0, 0.0, 0.0, 1.0, 0.0, 0.0, 1.0, 0.0, 0.0, 1.0, 0.0, 0.0, 1.0, 0.0, 0.0, 1.0, 0.0, 0.0, 1.0, 0.0, 0.8426, 0.2312, -0.4865, 0.8426, 0.2312, -0.4864, 0.8426, 0.2312, -0.4864, 0.8426, 0.2312, -0.4864, 0.8426, 0.2312, -0.4865, 0.8426, 0.2312, -0.4864, -0.8446, 0.4353, -0.3117, -0.8446, 0.4353, -0.3117, -0.8446, 0.4353, -0.3117, -0.8446, 0.4353, -0.3117, -0.8446, 0.4353, -0.3117, -0.8446, 0.4353, -0.3117, -1.013e-05, 0.08423, -0.9964, -1.054e-05, 0.08423, -0.9964, -1.425e-05, 0.08424, -0.9964, 0.0, 1.0, 1.155e-07, 0.0, 1.0, 2.473e-07, 0.0, 1.0, 2.446e-07, 0.0, 1.0, 2.473e-07, 0.0, 1.0, 1.155e-07, 0.0, 1.0, 1.774e-07, 0.0, 1.0, 1.774e-07, 0.0, 1.0, 1.155e-07, 0.0, 1.0, 1.579e-07, 0.0, 1.0, 1.774e-07, 0.0, 1.0, 1.579e-07, 0.0, 1.0, 2.469e-07, 0.7693, 0.4353, 0.4676, 0.7694, 0.4353, 0.4675, 0.7693, 0.4353, 0.4676, 0.7694, 0.4353, 0.4675, 0.7693, 0.4353, 0.4676, 0.7694, 0.4353, 0.4674, -1.845e-15, -1.0, 3.39e-16, -1.404e-14, -1.0, 7.203e-16, -4.312e-16, -1.0, 6.522e-16, 3.162e-16, -1.0, 8.13e-16, -4.312e-16, -1.0, 6.522e-16, -1.404e-14, -1.0, 7.203e-16, 3.162e-16, -1.0, 8.13e-16, -1.404e-14, -1.0, 7.203e-16, -3.488e-15, -1.0, 2.044e-15, -1.735e-14, -1.0, 5.951e-15, -3.488e-15, -1.0, 2.044e-15, -1.404e-14, -1.0, 7.203e-16, 3.162e-16, -1.0, 8.13e-16, -3.488e-15, -1.0, 2.044e-15, 2.972e-15, -1.0, 1.32e-15, 0.8984, 0.1834, -0.3991, 0.8984, 0.1834, -0.3991, 0.8984, 0.1834, -0.3991, 0.8984, 0.1834, -0.3991, 0.8984, 0.1834, -0.3991, 0.8984, 0.1834, -0.3991, 0.0, 1.0, 6.589e-08, 0.0, 1.0, -4.892e-08, 0.0, 1.0, -5.075e-08, 0.0, 1.0, -4.892e-08, 0.0, 1.0, 6.589e-08, 0.0, 1.0, 0.0, 0.9102, 0.08956, -0.4044, 0.9102, 0.08955, -0.4044, 0.9102, 0.08957, -0.4044, 0.9102, 0.08955, -0.4044, 0.9102, 0.08956, -0.4044, 0.9102, 0.08955, -0.4044, 0.0, 1.0, 6.958e-08, 0.0, 1.0, 7.579e-08, 0.0, 1.0, 0.0, 0.0, 1.0, 4.794e-08, 0.0, 1.0, 7.579e-08, 0.0, 1.0, 6.958e-08, 0.0, 1.0, 4.794e-08, 0.0, 1.0, 0.0, 0.0, 1.0, 7.579e-08, 0.0, 1.0, 0.0, 0.0, 1.0, 4.794e-08, 0.0, 1.0, 0.0, -0.9102, 0.08956, 0.4044, -0.9102, 0.08956, 0.4044, -0.9102, 0.08955, 0.4044, -0.9102, 0.08956, 0.4044, -0.9102, 0.08956, 0.4044, -0.9102, 0.08956, 0.4044, 0.0, 0.1101, 0.9939, 0.0, 0.1101, 0.9939, 0.0, 0.1101, 0.9939, 0.0, 0.1101, 0.9939, 0.0, 0.1101, 0.9939, 0.0, 0.1101, 0.9939, 0.0, 1.0, 1.448e-07, 0.0, 1.0, -7.686e-08, 0.0, 1.0, -4.88e-08, 0.0, 1.0, -4.88e-08, 0.0, 1.0, -7.686e-08, 0.0, 1.0, -4.892e-08, 0.0, 1.0, -4.892e-08, 0.0, 1.0, -7.686e-08, 0.0, 1.0, -5.075e-08, 0.8984, 0.1834, 0.3991, 0.8984, 0.1834, 0.3991, 0.8984, 0.1834, 0.3991, 0.8984, 0.1834, 0.3991, 0.8984, 0.1834, 0.3991, 0.8984, 0.1834, 0.3991, 0.9102, 0.08956, 0.4044, 0.9102, 0.08956, 0.4044, 0.9102, 0.08955, 0.4044, 0.9102, 0.08956, 0.4044, 0.9102, 0.08956, 0.4044, 0.9102, 0.08957, 0.4044, 0.8854, 0.4353, -0.1627, 0.8854, 0.4353, -0.1627, 0.8854, 0.4353, -0.1627, 0.8854, 0.4353, -0.1627, 0.8854, 0.4353, -0.1627, 0.8854, 0.4353, -0.1627, 0.08889, 0.4353, -0.8959, 0.08889, 0.4353, -0.8959, 0.0889, 0.4353, -0.8959, 0.08889, 0.4353, -0.8959, 0.08889, 0.4353, -0.8959, 0.08889, 0.4353, -0.8959, -0.8446, 0.4353, -0.3117, -0.8446, 0.4353, -0.3117, -0.8446, 0.4353, -0.3117, 0.8426, 0.2312, -0.4864, 0.8426, 0.2312, -0.4864, 0.8426, 0.2312, -0.4864, -0.8629, 0.08423, 0.4982, -0.8629, 0.08423, 0.4982, -0.8629, 0.08423, 0.4982, -0.8629, 0.08423, 0.4982, -0.8629, 0.08423, 0.4982, -0.8629, 0.08423, 0.4982, -0.8629, 0.08423, 0.4982, -0.8629, 0.08423, 0.4982, -0.8629, 0.08423, 0.4982, -0.8629, 0.08423, 0.4982, -0.8629, 0.08423, 0.4982, -0.8629, 0.08423, 0.4982, 0.0, 1.0, 0.0, 0.0, 1.0, -2.571e-08, 0.0, 1.0, 0.0, 0.0, 1.0, -2.571e-08, 0.0, 1.0, 0.0, 0.0, 1.0, -1.296e-08, 0.0, 1.0, -1.296e-08, 0.0, 1.0, 0.0, 0.0, 1.0, 0.0, 0.0, 1.0, 0.0, 0.0, 1.0, 0.0, 0.0, 1.0, -1.159e-07, 0.0, 1.0, 0.0, 0.0, 1.0, -1.159e-07, 0.0, 1.0, -3.281e-07, 0.0, 1.0, -3.281e-07, 0.0, 1.0, -1.159e-07, 0.0, 1.0, 4.129e-07, 0.0, 1.0, 4.129e-07, 0.0, 1.0, -1.159e-07, 0.0, 1.0, 2.423e-07, 0.0, 1.0, 1.623e-07, 0.0, 1.0, 4.129e-07, 0.0, 1.0, 2.423e-07, 0.0, 1.0, 1.623e-07, 0.0, 1.0, 4.645e-07, 0.0, 1.0, 4.129e-07, 0.0, 1.0, 1.623e-07, 0.0, 1.0, -5.158e-08, 0.0, 1.0, 4.645e-07, 0.0, 1.0, -2.571e-08, 0.0, 1.0, -5.158e-08, 0.0, 1.0, 1.623e-07, 0.0, 1.0, -5.158e-08, 0.0, 1.0, -2.571e-08, 0.0, 1.0, -1.296e-08, -0.8614, 0.1033, -0.4973, -0.8614, 0.1033, -0.4973, -0.8614, 0.1033, -0.4973, -0.8614, 0.1033, -0.4973, -0.8614, 0.1033, -0.4973, -0.8614, 0.1033, -0.4973, -0.8614, 0.1033, 0.4973, -0.8614, 0.1033, 0.4973, -0.8614, 0.1033, 0.4973, -0.8614, 0.1033, 0.4973, -0.8614, 0.1033, 0.4973, -0.8614, 0.1033, 0.4973, 0.0, 0.1033, 0.9946, 0.0, 0.1033, 0.9946, 0.0, 0.1033, 0.9946, 0.0, 0.1033, 0.9946, 0.0, 0.1033, 0.9946, 0.0, 0.1033, 0.9946, 0.8614, 0.1033, 0.4973, 0.8614, 0.1033, 0.4973, 0.8614, 0.1033, 0.4973, 0.8614, 0.1033, 0.4973, 0.8614, 0.1033, 0.4973, 0.8614, 0.1033, 0.4973, 0.8614, 0.1033, -0.4973, 0.8614, 0.1033, -0.4973, 0.8614, 0.1033, -0.4973, 0.8614, 0.1033, -0.4973, 0.8614, 0.1033, -0.4973, 0.8614, 0.1033, -0.4973, 0.0, 0.1033, -0.9946, 0.0, 0.1033, -0.9946, 0.0, 0.1033, -0.9946, 0.0, 0.1033, -0.9946, 0.0, 0.1033, -0.9946, 0.0, 0.1033, -0.9946, 0.0, 1.0, 0.0, 0.0, 1.0, 0.0, 0.0, 1.0, 0.0, 0.0, 1.0, 0.0, 0.0, 1.0, 0.0, 0.0, 1.0, 0.0, 0.0, 1.0, 0.0, 0.0, 1.0, 0.0, 0.0, 1.0, 0.0, 0.0, 1.0, 0.0, 0.0, 1.0, 0.0, 0.0, 1.0, 0.0, -0.8498, 0.4753, 0.2277, -0.8498, 0.4753, 0.2277, -0.8498, 0.4753, 0.2277, -0.8498, 0.4753, 0.2277, -0.8498, 0.4753, 0.2277, -0.8498, 0.4753, 0.2277, -0.8795, 0.2065, -0.4287, -0.8795, 0.2065, -0.4287, -0.8795, 0.2065, -0.4287, -0.8795, 0.2065, -0.4287, -0.8795, 0.2065, -0.4287, -0.8795, 0.2065, -0.4287, -0.8795, 0.2065, -0.4287, -0.8795, 0.2065, -0.4287, -0.8795, 0.2065, -0.4287])] * 3)])

# ---- objects
ob_rock00 = bpy.data.objects.new('rock00', me_mesh1_group1_model_001)
ob_rock02 = bpy.data.objects.new('rock02', me_mesh1_tall_rock_3_model)
ob_rock01 = bpy.data.objects.new('rock01', me_mesh1_group1_model)

# ---- transforms, parenting, visibility, modifiers, constraints
ob_rock00.location = (-0.9295, -0.9223, 0.0)
ob_rock00.rotation_euler = (1.571, -0.0, 0.0)
ob_rock00.lineart.crease_threshold = 0.0
ob_rock02.location = (-0.7567, -0.8536, 0.0)
ob_rock02.rotation_euler = (1.571, -0.0, 0.0)
ob_rock02.lineart.crease_threshold = 0.0
ob_rock01.location = (-1.011, -0.996, 0.0)
ob_rock01.rotation_euler = (1.571, -0.0, 0.0)
ob_rock01.lineart.crease_threshold = 0.0

# ---- collection membership
col_collection_1.objects.link(ob_rock00)
col_collection_1.objects.link(ob_rock02)
col_collection_1.objects.link(ob_rock01)

# ---- scene / render settings (as saved in the file)
scene.frame_start = 1; scene.frame_end = 250; scene.frame_set(1)
scene.render.engine = 'BLENDER_EEVEE_NEXT'
scene.render.resolution_percentage = 50
scene.render.dither_intensity = 0.0
scene.cycles.use_denoising = False
scene.cycles.samples = 128
scene.cycles.sampling_pattern = 'TABULATED_SOBOL'
scene.cycles.light_sampling_threshold = 0.0
scene.cycles.use_adaptive_sampling = False
scene.cycles.use_light_tree = False
scene.cycles.blur_glossy = 0.0
scene.cycles.sample_clamp_indirect = 0.0
scene.view_settings.view_transform = 'Standard'
bpy.context.view_layer.update()

# ---- added for rendering (the .blend has no active camera and no usable light): camera, sun
cam_auto = bpy.data.cameras.new('AutoCamera')
cam_auto.lens = 50.0
cam_auto.sensor_width = 36.0
cam_auto.clip_end = 1000.0
ob_auto_camera = bpy.data.objects.new('AutoCamera', cam_auto)
scene.collection.objects.link(ob_auto_camera)
ob_auto_camera.location = (5.04415, -5.51138, 5.51412)
ob_auto_camera.rotation_euler = (1.09748, -7.21219e-08, 0.694738)
scene.camera = ob_auto_camera
light_auto_sun = bpy.data.lights.new('AutoSun', 'SUN')
light_auto_sun.energy = 3.0
light_auto_sun.angle = 0.0523599
ob_auto_sun = bpy.data.objects.new('AutoSun', light_auto_sun)
scene.collection.objects.link(ob_auto_sun)
ob_auto_sun.rotation_euler = (0.872665, 0.174533, 0.523599)
bpy.context.view_layer.update()
